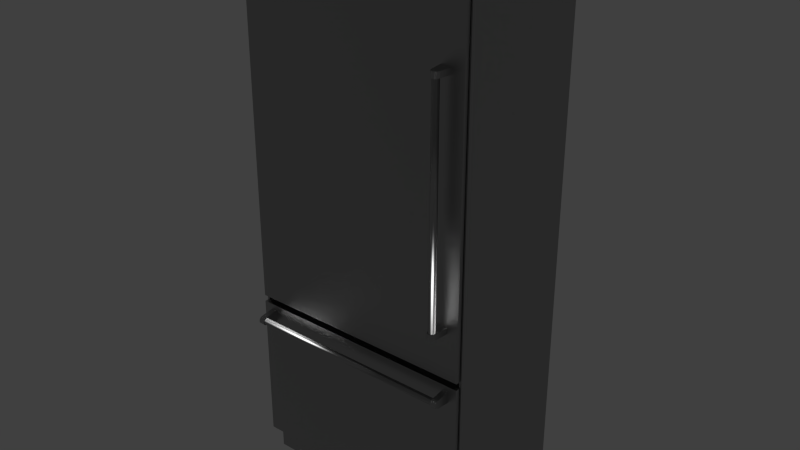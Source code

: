 # Source: Viking_Refrigerator-Freezer_Combo_36_inch.blend  (saved by Blender 2.76.0; exported with 4.5.12 LTS)
import bpy
from mathutils import Matrix  # noqa: F401  (used for matrix-valued properties, if any)

bpy.ops.wm.read_factory_settings(use_empty=True)
scene = bpy.context.scene
scene.name = 'Scene'

# ---- collections
col_collection_1 = bpy.data.collections.new('Collection 1'); scene.collection.children.link(col_collection_1)

# ---- materials (node trees are filled in below, after node groups)
mat_stainless_steel = bpy.data.materials.new('Stainless Steel')
mat_stainless_steel.alpha_threshold = 0.0
mat_stainless_steel.roughness = 0.5
mat_stainless_steel.line_color = (0.0, 0.0, 0.0, 1.0)

# ---- node groups
ng_brushed = bpy.data.node_groups.new('Brushed', 'ShaderNodeTree')
_s = ng_brushed.interface.new_socket(name='Color', in_out='OUTPUT', socket_type='NodeSocketColor')
_s = ng_brushed.interface.new_socket(name='Vector', in_out='INPUT', socket_type='NodeSocketVector')
_s.min_value = -1.0
_s.max_value = 1.0
_s = ng_brushed.interface.new_socket(name='Scale', in_out='INPUT', socket_type='NodeSocketFloat')
_s.default_value = 15.0
_s.min_value = -1000.0
_s.max_value = 1000.0
_N = ng_brushed.nodes; _L = ng_brushed.links
n0 = _N.new('ShaderNodeMapping'); n0.name = 'Mapping'; n0.location = (-294, 153)
n0.inputs[3].default_value = (0.1, 1000.0, 1.0)
n1 = _N.new('ShaderNodeValToRGB'); n1.name = 'ColorRamp.002'; n1.location = (311, 4)
n1.color_ramp.interpolation = 'B_SPLINE'
while len(n1.color_ramp.elements) > 1: n1.color_ramp.elements.remove(n1.color_ramp.elements[-1])
n1.color_ramp.elements[0].position = 0.1136; n1.color_ramp.elements[0].color = (0.0, 0.0, 0.0, 1.0)
_e = n1.color_ramp.elements.new(0.4955); _e.color = (0.1708, 0.1708, 0.1708, 0.5074)
_e = n1.color_ramp.elements.new(1.0); _e.color = (1.0, 1.0, 1.0, 0.0)
n2 = _N.new('NodeGroupOutput'); n2.name = 'Group Output'; n2.location = (636, 29)
n3 = _N.new('ShaderNodeTexNoise'); n3.name = 'Noise Texture'; n3.location = (52, -12)
n3.width = 150
n3.inputs[3].default_value = 1.0
n3.inputs[8].default_value = 8.0
n4 = _N.new('NodeGroupInput'); n4.name = 'Group Input'; n4.location = (-508, 131)
_L.new(n4.outputs[0], n0.inputs[0])
_L.new(n0.outputs[0], n3.inputs[0])
_L.new(n3.outputs[0], n1.inputs[0])
_L.new(n1.outputs[0], n2.inputs[0])
_L.new(n4.outputs[1], n3.inputs[2])
n2.is_active_output = True

# ---- material node trees
mat_stainless_steel.use_nodes = True; mat_stainless_steel.node_tree.nodes.clear()
_N = mat_stainless_steel.node_tree.nodes; _L = mat_stainless_steel.node_tree.links
n0 = _N.new('ShaderNodeLayerWeight'); n0.name = 'Layer Weight'; n0.location = (114, 494)
n0.width = 150
n0.inputs[0].default_value = 0.15
n1 = _N.new('ShaderNodeMixShader'); n1.name = 'Mix Shader'; n1.location = (316, 430)
n1.width = 137
n2 = _N.new('ShaderNodeBsdfAnisotropic'); n2.name = 'Glossy BSDF.001'; n2.location = (94, 224)
n2.width = 169
n2.distribution = 'BECKMANN'
n2.inputs[1].default_value = 0.4472
n3 = _N.new('ShaderNodeBsdfAnisotropic'); n3.name = 'Glossy BSDF'; n3.location = (101, 387)
n3.width = 168
n3.distribution = 'BECKMANN'
n3.inputs[1].default_value = 0.4472
n4 = _N.new('ShaderNodeValToRGB'); n4.name = 'ColorRamp'; n4.location = (-310, 466)
n4.color_ramp.interpolation = 'B_SPLINE'
while len(n4.color_ramp.elements) > 1: n4.color_ramp.elements.remove(n4.color_ramp.elements[-1])
n4.color_ramp.elements[0].position = 0.0; n4.color_ramp.elements[0].color = (0.438, 0.438, 0.438, 1.0)
_e = n4.color_ramp.elements.new(1.0); _e.color = (0.1008, 0.1008, 0.1008, 1.0)
n5 = _N.new('ShaderNodeFresnel'); n5.name = 'Fresnel'; n5.location = (-566, 368)
n5.width = 124
n5.inputs[0].default_value = 2.45
n6 = _N.new('ShaderNodeBump'); n6.name = 'Bump'; n6.location = (-106, 232)
n6.width = 150
n6.inputs[0].default_value = 1.2
n6.inputs[1].default_value = 0.1
n6.inputs[2].default_value = 1.0
n7 = _N.new('ShaderNodeGamma'); n7.name = 'Gamma'; n7.location = (-287, 197)
n7.inputs[1].default_value = 9.0
n8 = _N.new('ShaderNodeOutputMaterial'); n8.name = 'Material Output'; n8.location = (486, 423)
n8.width = 120
n9 = _N.new('ShaderNodeTexCoord'); n9.name = 'Texture Coordinate'; n9.location = (-644, 237)
n9.width = 150
n10 = _N.new('ShaderNodeGroup'); n10.name = 'Group'; n10.location = (-459, 205)
n10.width = 142
n10.node_tree = ng_brushed
n10.inputs[1].default_value = 1.0
_L.new(n3.outputs[0], n1.inputs[1])
_L.new(n1.outputs[0], n8.inputs[0])
_L.new(n2.outputs[0], n1.inputs[2])
_L.new(n0.outputs[1], n1.inputs[0])
_L.new(n6.outputs[0], n3.inputs[4])
_L.new(n6.outputs[0], n2.inputs[4])
_L.new(n4.outputs[0], n3.inputs[0])
_L.new(n7.outputs[0], n6.inputs[3])
_L.new(n10.outputs[0], n7.inputs[0])
_L.new(n5.outputs[0], n4.inputs[0])
_L.new(n9.outputs[3], n10.inputs[0])
n8.is_active_output = True

# ---- world
world_world = bpy.data.worlds.new('World'); scene.world = world_world
world_world.color = (0.05088, 0.05088, 0.05088)
world_world.use_sun_shadow = False
world_world.sun_shadow_jitter_overblur = 0.0
world_world.cycles.sampling_method = 'MANUAL'
world_world.cycles.sample_map_resolution = 256

# ---- meshes
me_base_point = bpy.data.meshes.new('Base Point')
me_base_point.from_pydata([(0.0, 0.0, 0.0)], [], [])
me_base_point.use_remesh_preserve_volume = False
me_base_point.use_remesh_preserve_attributes = False
me_base_point.use_mirror_vertex_groups = False
me_base_point.update()
me_cage = bpy.data.meshes.new('CAGE')
me_cage.from_pydata([(0.0, 0.0, 0.0), (0.0, 0.4572, 0.0), (0.6096, 0.4572, 0.0), (0.6096, 0.0, 0.0), (0.0, 0.0, 0.01905), (0.0, 0.4572, 0.01905), (0.6096, 0.4572, 0.01905), (0.6096, 0.0, 0.01905)], [], [(0, 1, 2, 3), (4, 7, 6, 5), (0, 4, 5, 1), (1, 5, 6, 2), (2, 6, 7, 3), (4, 0, 3, 7)])
me_cage.use_remesh_preserve_volume = False
me_cage.use_remesh_preserve_attributes = False
me_cage.use_mirror_vertex_groups = False
me_cage.update()
me_36_in_refrigerator_with_freezer_on_bottom = bpy.data.meshes.new('36 in Refrigerator with Freezer on Bottom')
me_36_in_refrigerator_with_freezer_on_bottom.from_pydata([(0.04136, -0.6589, 0.6466), (0.04136, -0.6538, 0.641), (0.04136, -0.6607, 0.654), (0.04136, -0.5937, 0.6763), (0.01573, -0.5491, 2.031), (0.01573, -0.5589, 2.031), (0.01206, -0.5589, 2.031), (0.01206, -0.5589, 0.7231), (0.9033, -0.5767, 2.031), (0.9033, -0.5589, 2.031), (0.9033, -0.5589, 0.7231), (0.9085, -0.5937, 0.7231), (0.9085, -0.5767, 2.031), (0.006816, -0.5937, 2.031), (0.006816, -0.5937, 0.7231), (0.9085, -0.5937, 2.031), (0.01206, -0.5767, 0.7231), (0.01206, -0.5767, 2.031), (0.006816, -0.5767, 2.031), (0.7051, -0.5491, 0.04218), (0.6204, -0.5491, 0.03346), (0.7051, -0.5299, 0.03346), (0.06358, -0.5937, 0.6763), (0.06358, -0.6558, 0.6477), (0.06358, -0.6607, 0.654), (0.06358, -0.6511, 0.643), (0.06358, -0.6538, 0.641), (0.06358, -0.6467, 0.6383), (0.06358, -0.6448, 0.6413), (0.06358, -0.6448, 0.6667), (0.06358, -0.6337, 0.6604), (0.06358, -0.6575, 0.654), (0.06358, -0.6589, 0.6614), (0.06358, -0.6538, 0.6671), (0.7051, -0.5491, 0.07705), (0.7051, -0.5299, 0.06833), (0.7051, -0.5299, 0.07705), (0.6204, -0.5491, 0.07705), (0.6204, -0.5491, 0.06833), (0.6204, -0.5299, 0.07705), (0.7051, -0.5491, 0.0509), (0.7051, -0.5491, 0.05961), (0.7051, -0.5299, 0.0509), (0.6204, -0.5491, 0.0509), (0.7051, -0.5299, 0.05961), (0.6204, -0.5299, 0.05961), (0.905, -0.5047, 2.134), (0.905, -0.5047, 0.08968), (0.905, -0.546, 2.134), (0.905, -0.546, 0.08968), (0.905, -0.5618, 0.08968), (0.9022, -0.5047, 0.08968), (0.9149, -0.5666, 0.08968), (0.905, -0.5746, 0.08968), (0.9149, -0.5746, 0.08968), (0.9078, -0.5713, 2.134), (0.9078, -0.5595, 0.08968), (0.9121, -0.5713, 2.134), (0.9078, -0.5713, 0.08968), (0.8319, -0.5299, 0.6299), (0.905, -0.5746, 2.134), (0.9022, -0.5483, 2.134), (0.9022, -0.5483, 0.08968), (0.08348, -0.5299, 0.6299), (0.9085, -0.5937, 0.6977), (0.006816, -0.5767, 0.6977), (0.006816, -0.5937, 0.6977), (0.006816, -0.5937, 0.1119), (0.8996, -0.5491, 0.1119), (0.01573, -0.5491, 0.6977), (0.01573, -0.5491, 0.1119), (0.006816, -0.5767, 0.7231), (0.01573, -0.5589, 0.7231), (0.9033, -0.5767, 0.7231), (0.9085, -0.5767, 0.7231), (0.01573, -0.5491, 0.7231), (0.8996, -0.5589, 2.031), (0.8996, -0.5491, 2.031), (0.9085, -0.5767, 0.6977), (0.9033, -0.5767, 0.6977), (0.8996, -0.5589, 0.6977), (0.9033, -0.5767, 0.1119), (0.3975, -0.5491, 0.04218), (0.3128, -0.5299, 0.04218), (0.3128, -0.5299, 0.03346), (0.3128, -0.5299, 0.0509), (0.3975, -0.5299, 0.0509), (0.3975, -0.5299, 0.05961), (0.3975, -0.5491, 0.07705), (0.3128, -0.5299, 0.07705), (0.3128, -0.5299, 0.06833), (0.3128, -0.5491, 0.03346), (0.3975, -0.5491, 0.03346), (0.3975, -0.5299, 0.03346), (0.3975, -0.5299, 0.04218), (0.3975, -0.5491, 0.05961), (0.3128, -0.5299, 0.05961), (0.02843, -0.5491, 0.1246), (0.02843, -0.5436, 0.1246), (0.8869, -0.5491, 0.685), (0.08348, -0.5491, 0.1797), (0.5179, -0.5491, 0.04218), (0.5179, -0.5491, 0.03346), (0.4153, -0.5491, 0.06833), (0.5, -0.5491, 0.07705), (0.4153, -0.5299, 0.07705), (0.5, -0.5299, 0.06833), (0.5, -0.5491, 0.06833), (0.03422, -0.5364, 2.013), (0.02843, -0.5436, 0.7358), (0.5, -0.5299, 0.0509), (0.5, -0.5299, 0.05961), (0.8869, -0.5436, 0.7358), (0.03422, -0.5299, 2.013), (0.08348, -0.5299, 1.963), (0.08348, -0.5299, 0.7908), (0.8319, -0.5299, 0.1797), (0.0004656, -0.5937, 2.134), (0.01206, -0.5589, 2.043), (0.0004656, -0.5767, 2.043), (0.0719, -0.5299, 2.134), (0.01573, -0.5299, 2.134), (0.01206, -0.5767, 2.134), (0.01573, -0.5589, 2.043), (0.01206, -0.5589, 2.134), (0.01206, -0.5767, 2.043), (0.0004656, -0.5767, 2.134), (0.0004656, -0.5937, 2.043), (0.8996, -0.5589, 0.7231), (0.8996, -0.5491, 0.7231), (0.8319, -0.5299, 1.963), (0.03422, -0.5299, 0.7416), (0.8319, -0.5299, 0.7908), (0.8811, -0.5299, 0.7416), (0.8811, -0.5299, 2.013), (0.8811, -0.5364, 0.7416), (0.8811, -0.5364, 2.013), (0.02843, -0.5491, 2.018), (0.8319, -0.5491, 0.7908), (0.8869, -0.5491, 2.018), (0.08348, -0.5491, 1.963), (0.02843, -0.5491, 0.7358), (0.08348, -0.5491, 0.7908), (0.8869, -0.5491, 0.7358), (0.8319, -0.5491, 1.963), (0.8869, -0.5436, 2.018), (0.02843, -0.5436, 2.018), (0.5179, -0.5491, 0.05961), (0.5179, -0.5299, 0.0509), (0.5179, -0.5491, 0.07705), (0.5179, -0.5491, 0.06833), (0.5179, -0.5299, 0.06833), (0.6025, -0.5491, 0.0509), (0.6025, -0.5299, 0.0509), (0.7051, -0.5299, 0.04218), (0.6204, -0.5491, 0.04218), (0.6204, -0.5299, 0.03346), (0.6025, -0.5491, 0.06833), (0.9022, -0.0386, 2.134), (0.295, -0.5491, 0.06833), (0.6204, -0.5491, 0.05961), (0.7051, -0.5491, 0.06833), (0.4153, -0.5491, 0.07705), (0.9022, -0.5491, 0.08968), (0.2103, -0.5491, 0.06833), (0.5179, -0.5491, 0.0509), (0.6025, -0.5491, 0.04218), (0.3128, -0.5491, 0.0509), (0.3128, -0.5491, 0.04218), (0.3975, -0.5491, 0.0509), (0.3128, -0.5491, 0.06833), (0.3128, -0.5491, 0.05961), (0.295, -0.5491, 0.04218), (0.6025, -0.5491, 0.05961), (0.7051, -0.5491, 0.03346), (0.3128, -0.5491, 0.07705), (0.4153, -0.5491, 0.0509), (0.5, -0.5491, 0.0509), (0.6025, -0.5491, 0.03346), (0.6025, -0.5491, 0.07705), (0.5, -0.5491, 0.05961), (0.6025, -0.5299, 0.04218), (0.6204, -0.5299, 0.04218), (0.5179, -0.5299, 0.03346), (0.6025, -0.5299, 0.03346), (0.5, -0.5299, 0.03346), (0.4153, -0.5299, 0.04218), (0.5179, -0.5299, 0.04218), (0.295, -0.5299, 0.06833), (0.6204, -0.5299, 0.0509), (0.6025, -0.5299, 0.05961), (0.295, -0.5299, 0.05961), (0.2103, -0.5299, 0.06833), (0.2103, -0.5299, 0.07705), (0.01317, -0.5299, 0.08968), (0.09371, -0.5299, 0.000776), (0.3975, -0.5299, 0.07705), (0.6025, -0.5299, 0.06833), (0.6025, -0.5299, 0.07705), (0.6204, -0.5299, 0.06833), (0.5179, -0.5299, 0.05961), (0.4153, -0.5299, 0.06833), (0.4153, -0.5299, 0.05961), (0.5, -0.5299, 0.07705), (0.4153, -0.5299, 0.0509), (0.295, -0.5299, 0.03346), (0.5179, -0.5299, 0.07705), (0.8418, -0.6607, 0.9231), (0.8492, -0.6589, 0.9231), (0.8482, -0.6558, 0.9231), (0.8528, -0.6511, 0.9231), (0.8308, -0.6511, 0.9231), (0.8291, -0.6448, 0.9231), (0.8549, -0.6538, 0.9231), (0.8545, -0.6448, 0.9231), (0.8418, -0.6575, 0.9231), (0.8288, -0.6538, 0.9231), (0.8196, -0.5937, 0.9231), (0.9022, -0.5299, 0.000776), (0.8216, -0.5491, 0.000776), (0.8101, -0.5491, 0.02039), (0.8216, -0.5299, 0.000776), (0.1052, -0.5491, 0.02039), (0.8101, -0.5299, 0.02039), (0.09371, -0.5491, 0.000776), (0.1052, -0.5299, 0.02039), (0.08348, -0.5299, 0.1797), (0.8319, -0.5491, 0.1797), (0.8811, -0.5299, 0.1304), (0.03422, -0.5299, 0.1304), (0.8869, -0.5436, 0.1246), (0.8869, -0.5491, 0.1246), (0.8261, -0.6467, 0.9231), (0.8345, -0.6589, 0.9231), (0.8549, -0.6538, 0.9009), (0.8576, -0.6467, 0.9231), (0.8418, -0.6607, 0.9009), (0.8869, -0.5436, 0.685), (0.8996, -0.5299, 2.043), (0.8996, -0.5589, 2.043), (0.8996, -0.5299, 2.134), (0.8434, -0.5589, 2.05), (0.8434, -0.5299, 2.05), (0.8434, -0.5937, 2.061), (0.0719, -0.5937, 2.061), (0.0719, -0.5589, 2.05), (0.0719, -0.5299, 2.05), (0.0719, -0.5937, 2.043), (0.8434, -0.5299, 2.043), (0.0719, -0.5299, 2.043), (0.0719, -0.5589, 2.086), (0.8811, -0.5364, 0.6792), (0.8811, -0.5364, 0.1304), (0.01317, -0.5491, 0.000776), (0.01317, -0.5491, 0.08968), (0.5, -0.5491, 0.04218), (0.4153, -0.5491, 0.04218), (0.4153, -0.5491, 0.03346), (0.5, -0.5491, 0.03346), (0.4153, -0.5299, 0.03346), (0.5, -0.5299, 0.04218), (0.4153, -0.5491, 0.05961), (0.8811, -0.5299, 0.6792), (0.08348, -0.5491, 0.6299), (0.8319, -0.5491, 0.6299), (0.02843, -0.5491, 0.685), (0.02843, -0.5436, 0.685), (0.03422, -0.5364, 0.1304), (0.03422, -0.5364, 0.6792), (0.03422, -0.5299, 0.6792), (0.9022, -0.5491, 0.000776), (0.9022, -0.5299, 0.08968), (0.9022, -0.000316, 0.000776), (0.01317, -0.000316, 0.000776), (0.9022, -0.5299, 2.134), (0.01317, -0.0386, 1.902), (0.01317, -0.5299, 2.134), (0.01317, -0.0386, 2.134), (0.01317, -0.5299, 0.000776), (0.9022, -0.0003163, 1.902), (0.01317, -0.0003163, 1.902), (0.9022, -0.0386, 1.902), (0.9149, -0.5666, 2.134), (0.9121, -0.5666, 0.08968), (0.9121, -0.5713, 0.08968), (0.03422, -0.5364, 0.7416), (0.01573, -0.5589, 2.134), (0.01573, -0.5299, 2.043), (0.9149, -0.5767, 2.134), (0.9033, -0.5767, 2.043), (0.9033, -0.5589, 2.134), (0.9033, -0.5589, 2.043), (0.8996, -0.5589, 2.134), (0.9033, -0.5767, 2.134), (0.9149, -0.5767, 2.043), (0.9149, -0.5937, 2.043), (0.8434, -0.5937, 2.134), (0.8434, -0.5937, 2.043), (0.9149, -0.5937, 2.134), (0.003259, -0.5713, 2.134), (0.007578, -0.5595, 2.134), (0.007578, -0.5595, 0.08968), (0.007578, -0.5713, 2.134), (0.007578, -0.5713, 0.08968), (0.01037, -0.546, 0.08968), (0.01037, -0.546, 2.134), (0.01317, -0.5047, 0.08968), (0.01037, -0.5047, 2.134), (0.01037, -0.5047, 0.08968), (0.01037, -0.5618, 0.08968), (0.003259, -0.5713, 0.08968), (0.0004656, -0.5666, 0.08968), (0.003259, -0.5666, 0.08968), (0.01037, -0.5746, 0.08968), (0.003259, -0.5666, 2.134), (0.905, -0.5618, 2.134), (0.9078, -0.5595, 2.134), (0.9149, -0.5746, 2.134), (0.9121, -0.5666, 2.134), (0.9022, -0.5047, 2.134), (0.06358, -0.6589, 0.6466), (0.04136, -0.6589, 0.6614), (0.04136, -0.6538, 0.6671), (0.06358, -0.6467, 0.6698), (0.04136, -0.6467, 0.6383), (0.04136, -0.5937, 0.6318), (0.06358, -0.5937, 0.6318), (0.04136, -0.6467, 0.6698), (0.8732, -0.6538, 0.6671), (0.8732, -0.6467, 0.6383), (0.8732, -0.5937, 0.6763), (0.8732, -0.6538, 0.641), (0.06358, -0.6384, 0.643), (0.851, -0.6337, 0.6477), (0.06358, -0.6337, 0.6477), (0.06358, -0.632, 0.654), (0.851, -0.6337, 0.6604), (0.06358, -0.6384, 0.665), (0.851, -0.6448, 0.6667), (0.851, -0.6511, 0.665), (0.06358, -0.6511, 0.665), (0.851, -0.6558, 0.6604), (0.06358, -0.6558, 0.6604), (0.851, -0.6575, 0.654), (0.851, -0.6448, 0.6413), (0.851, -0.6589, 0.6466), (0.851, -0.6538, 0.641), (0.8732, -0.6589, 0.6466), (0.851, -0.6467, 0.6698), (0.851, -0.6467, 0.6383), (0.8732, -0.6607, 0.654), (0.8732, -0.6589, 0.6614), (0.851, -0.5937, 0.6318), (0.851, -0.5937, 0.6763), (0.8732, -0.5937, 0.6318), (0.8732, -0.6467, 0.6698), (0.2103, -0.5299, 0.03346), (0.2103, -0.5491, 0.04218), (0.2103, -0.5299, 0.04218), (0.295, -0.5491, 0.03346), (0.295, -0.5299, 0.04218), (0.2103, -0.5491, 0.03346), (0.2103, -0.5491, 0.05961), (0.2103, -0.5299, 0.05961), (0.295, -0.5491, 0.0509), (0.295, -0.5491, 0.05961), (0.295, -0.5299, 0.0509), (0.2103, -0.5491, 0.0509), (0.2103, -0.5299, 0.0509), (0.3975, -0.5491, 0.06833), (0.3975, -0.5299, 0.06833), (0.8434, -0.5937, 2.116), (0.0719, -0.5937, 2.116), (0.0719, -0.5589, 2.104), (0.0004656, -0.5666, 2.134), (0.0004656, -0.5746, 2.134), (0.0004656, -0.5746, 0.08968), (0.01037, -0.5618, 2.134), (0.01317, -0.5483, 2.134), (0.01317, -0.5483, 0.08968), (0.01317, -0.5047, 2.134), (0.01037, -0.5746, 2.134), (0.8434, -0.5299, 2.104), (0.8434, -0.5589, 2.104), (0.0719, -0.5299, 2.104), (0.851, -0.6384, 0.665), (0.851, -0.632, 0.654), (0.851, -0.6607, 0.654), (0.851, -0.6589, 0.6614), (0.851, -0.6511, 0.643), (0.851, -0.6384, 0.643), (0.851, -0.6538, 0.6671), (0.851, -0.6558, 0.6477), (0.8641, -0.5937, 1.787), (0.8418, -0.632, 1.787), (0.8528, -0.6511, 1.787), (0.8492, -0.6589, 1.787), (0.8482, -0.6558, 1.787), (0.8261, -0.6467, 1.787), (0.8355, -0.6558, 1.787), (0.8345, -0.6589, 1.787), (0.8288, -0.6538, 1.787), (0.8492, -0.6589, 0.9009), (0.8576, -0.6467, 0.9009), (0.8196, -0.5937, 0.9009), (0.8641, -0.5937, 0.9009), (0.8261, -0.6467, 0.9009), (0.8288, -0.6538, 0.9009), (0.8345, -0.6589, 0.9009), (0.8641, -0.5937, 0.9231), (0.8196, -0.5937, 1.787), (0.8418, -0.6575, 1.787), (0.8355, -0.6558, 0.9231), (0.8308, -0.6511, 1.787), (0.8291, -0.6448, 1.787), (0.8308, -0.6384, 0.9231), (0.8308, -0.6384, 1.787), (0.8355, -0.6337, 0.9231), (0.8355, -0.6337, 1.787), (0.8418, -0.632, 0.9231), (0.8482, -0.6337, 0.9231), (0.8482, -0.6337, 1.787), (0.8528, -0.6384, 0.9231), (0.8528, -0.6384, 1.787), (0.8545, -0.6448, 1.787), (0.8288, -0.6538, 1.809), (0.8492, -0.6589, 1.809), (0.8549, -0.6538, 1.787), (0.8549, -0.6538, 1.809), (0.8261, -0.6467, 1.809), (0.8418, -0.6607, 1.787), (0.8345, -0.6589, 1.809), (0.8418, -0.6607, 1.809), (0.8576, -0.6467, 1.809), (0.8196, -0.5937, 1.809), (0.8641, -0.5937, 1.809), (0.8576, -0.6467, 1.787), (0.01206, -0.5767, 0.6977), (0.01206, -0.5767, 0.1119), (0.01573, -0.5589, 0.6977), (0.01573, -0.5589, 0.1119), (0.01206, -0.5589, 0.6977), (0.9033, -0.5589, 0.6977), (0.8996, -0.5491, 0.6977), (0.006816, -0.5767, 0.1119), (0.01206, -0.5589, 0.1119), (0.8996, -0.5589, 0.1119), (0.9033, -0.5589, 0.1119), (0.9085, -0.5937, 0.1119), (0.9085, -0.5767, 0.1119), (0.295, -0.5491, 0.07705), (0.2103, -0.5491, 0.07705), (0.295, -0.5299, 0.07705), (0.8434, -0.5589, 2.068), (0.8434, -0.5589, 2.086), (0.8434, -0.5937, 2.098), (0.8434, -0.5299, 2.086), (0.8434, -0.5299, 2.068), (0.0719, -0.5299, 2.068), (0.8434, -0.5937, 2.08), (0.0719, -0.5937, 2.098), (0.0719, -0.5937, 2.08), (0.0719, -0.5589, 2.068), (0.8434, -0.5299, 2.134), (0.0719, -0.5937, 2.134), (0.0719, -0.5299, 2.086)], [], [(13, 14, 15), (25, 26, 27), (27, 28, 25), (23, 31, 24), (35, 34, 36), (37, 38, 39), (40, 41, 42), (69, 68, 70), (131, 132, 133), (132, 130, 133), (133, 130, 134), (140, 141, 142), (141, 138, 142), (138, 141, 143), (138, 143, 139), (167, 168, 169), (175, 159, 170), (167, 172, 168), (188, 191, 192), (193, 192, 194), (197, 198, 199), (207, 208, 209), (209, 208, 210), (208, 213, 210), (209, 215, 207), (219, 220, 221), (248, 247, 249), (275, 276, 277), (275, 278, 276), (279, 280, 281), (300, 301, 302), (302, 301, 303), (307, 306, 308), (310, 311, 312), (333, 332, 334), (339, 340, 341), (341, 340, 342), (341, 342, 343), (345, 346, 347), (364, 365, 366), (395, 396, 397), (404, 405, 406), (406, 405, 403), (407, 406, 408), (415, 414, 416), (415, 416, 417), (417, 416, 418), (417, 418, 419), (420, 421, 422), (422, 421, 423), (426, 427, 428), (434, 433, 435), (450, 451, 452), (0, 324, 1), (0, 2, 324), (324, 2, 327), (324, 327, 325), (325, 327, 3), (322, 327, 321), (321, 327, 2), (4, 75, 5), (5, 75, 72), (5, 72, 6), (6, 72, 7), (8, 73, 9), (9, 73, 10), (9, 10, 76), (76, 10, 128), (15, 11, 12), (12, 11, 74), (12, 74, 8), (8, 74, 73), (18, 71, 13), (13, 71, 14), (15, 14, 11), (6, 7, 17), (17, 7, 16), (17, 16, 18), (18, 16, 71), (174, 19, 21), (21, 19, 154), (20, 174, 156), (156, 174, 21), (335, 326, 22), (23, 24, 320), (23, 320, 25), (25, 320, 26), (335, 334, 326), (326, 334, 332), (326, 332, 27), (27, 332, 28), (340, 29, 323), (323, 29, 337), (323, 337, 22), (22, 337, 30), (30, 335, 22), (24, 31, 342), (24, 342, 32), (32, 342, 340), (32, 340, 33), (33, 340, 323), (161, 34, 35), (38, 161, 199), (199, 161, 35), (39, 38, 199), (34, 37, 36), (36, 37, 39), (42, 41, 44), (43, 40, 189), (189, 40, 42), (160, 43, 45), (45, 43, 189), (41, 160, 44), (44, 160, 45), (48, 49, 46), (46, 49, 47), (316, 56, 48), (48, 56, 49), (52, 284, 283), (47, 49, 51), (51, 49, 62), (52, 54, 284), (284, 54, 53), (284, 53, 58), (58, 53, 50), (62, 49, 50), (50, 49, 56), (50, 56, 58), (46, 47, 319), (319, 47, 51), (52, 282, 54), (54, 282, 317), (60, 53, 317), (317, 53, 54), (55, 58, 316), (316, 58, 56), (57, 284, 55), (55, 284, 58), (269, 262, 59), (59, 262, 228), (59, 228, 116), (116, 228, 229), (116, 229, 226), (229, 269, 226), (226, 269, 63), (63, 269, 59), (315, 50, 60), (60, 50, 53), (61, 62, 315), (315, 62, 50), (226, 63, 100), (100, 63, 263), (66, 67, 64), (64, 67, 448), (65, 444, 66), (66, 444, 67), (443, 68, 69), (80, 446, 443), (443, 446, 68), (16, 14, 71), (72, 16, 7), (73, 128, 10), (11, 73, 74), (11, 14, 73), (14, 16, 73), (73, 16, 128), (128, 16, 72), (128, 72, 129), (129, 72, 75), (8, 15, 12), (76, 8, 9), (17, 5, 6), (13, 17, 18), (13, 15, 17), (15, 8, 17), (17, 8, 5), (5, 8, 76), (5, 76, 4), (4, 76, 77), (78, 449, 79), (79, 449, 81), (64, 448, 78), (78, 448, 449), (442, 447, 80), (80, 447, 446), (79, 81, 442), (442, 81, 447), (82, 168, 94), (94, 168, 83), (168, 91, 83), (83, 91, 84), (167, 169, 85), (85, 169, 86), (169, 95, 86), (86, 95, 87), (88, 175, 196), (196, 175, 89), (175, 170, 89), (89, 170, 90), (91, 92, 84), (84, 92, 93), (92, 82, 93), (93, 82, 94), (95, 171, 87), (87, 171, 96), (171, 167, 96), (96, 167, 85), (97, 265, 98), (98, 265, 266), (97, 263, 265), (265, 263, 264), (265, 264, 99), (99, 264, 227), (99, 227, 231), (227, 97, 231), (97, 227, 100), (97, 100, 263), (101, 102, 187), (187, 102, 183), (166, 101, 181), (181, 101, 187), (178, 166, 184), (184, 166, 181), (102, 178, 183), (183, 178, 184), (162, 103, 105), (105, 103, 201), (104, 162, 203), (203, 162, 105), (107, 104, 106), (106, 104, 203), (103, 107, 201), (201, 107, 106), (146, 109, 137), (137, 109, 141), (108, 285, 146), (146, 285, 109), (177, 180, 110), (110, 180, 111), (176, 177, 204), (204, 177, 110), (109, 112, 141), (141, 112, 143), (285, 135, 109), (109, 135, 112), (113, 131, 108), (108, 131, 285), (140, 142, 114), (114, 142, 115), (59, 116, 264), (264, 116, 227), (117, 127, 464), (464, 127, 247), (464, 247, 120), (120, 247, 249), (123, 125, 118), (249, 123, 287), (123, 249, 247), (123, 247, 125), (125, 247, 127), (125, 127, 119), (286, 120, 121), (126, 117, 122), (122, 117, 464), (122, 286, 124), (286, 122, 464), (286, 464, 120), (286, 123, 124), (124, 123, 118), (124, 118, 122), (122, 118, 125), (122, 125, 126), (126, 125, 119), (126, 119, 117), (117, 119, 127), (77, 129, 4), (4, 129, 75), (76, 128, 77), (77, 128, 129), (130, 114, 113), (113, 114, 115), (113, 115, 131), (131, 115, 132), (134, 130, 113), (133, 134, 135), (135, 134, 136), (145, 146, 139), (139, 146, 137), (144, 140, 130), (130, 140, 114), (138, 139, 144), (144, 139, 137), (144, 137, 140), (140, 137, 141), (138, 144, 132), (132, 144, 130), (135, 136, 112), (112, 136, 145), (112, 145, 143), (143, 145, 139), (134, 113, 136), (136, 113, 108), (136, 108, 145), (145, 108, 146), (173, 147, 190), (190, 147, 200), (147, 165, 200), (200, 165, 148), (179, 149, 198), (198, 149, 206), (149, 150, 206), (206, 150, 151), (165, 152, 148), (148, 152, 153), (152, 173, 153), (153, 173, 190), (19, 155, 154), (154, 155, 182), (155, 20, 182), (182, 20, 156), (150, 157, 151), (151, 157, 197), (157, 179, 197), (197, 179, 198), (158, 281, 277), (277, 281, 275), (365, 159, 362), (357, 222, 361), (160, 161, 38), (162, 104, 254), (254, 104, 163), (164, 451, 254), (254, 451, 450), (165, 101, 152), (152, 101, 166), (159, 164, 362), (362, 164, 254), (362, 254, 367), (169, 168, 82), (170, 171, 369), (369, 171, 95), (254, 222, 367), (367, 222, 357), (367, 357, 364), (364, 357, 172), (150, 147, 157), (157, 147, 173), (43, 155, 40), (40, 155, 19), (40, 19, 220), (220, 19, 174), (220, 174, 20), (159, 365, 170), (170, 365, 171), (171, 365, 364), (171, 364, 167), (167, 364, 172), (168, 172, 359), (168, 359, 91), (176, 256, 177), (177, 256, 255), (92, 91, 222), (222, 91, 359), (222, 359, 361), (41, 40, 163), (163, 40, 220), (163, 220, 270), (270, 220, 219), (37, 34, 163), (163, 34, 161), (163, 161, 41), (41, 161, 160), (224, 222, 253), (253, 222, 254), (178, 155, 166), (166, 155, 43), (166, 43, 152), (152, 43, 160), (152, 160, 173), (173, 160, 38), (173, 38, 157), (157, 38, 37), (157, 37, 179), (179, 37, 163), (179, 163, 149), (103, 261, 107), (107, 261, 180), (220, 258, 222), (222, 258, 257), (222, 257, 92), (92, 257, 256), (92, 256, 82), (82, 256, 176), (82, 176, 169), (169, 176, 261), (169, 261, 95), (95, 261, 103), (95, 103, 369), (369, 103, 162), (369, 162, 88), (88, 162, 254), (88, 254, 175), (175, 254, 450), (175, 450, 159), (163, 104, 149), (149, 104, 107), (149, 107, 150), (150, 107, 180), (150, 180, 147), (147, 180, 177), (147, 177, 165), (165, 177, 255), (165, 255, 101), (101, 255, 258), (101, 258, 102), (102, 258, 220), (102, 220, 178), (178, 220, 20), (178, 20, 155), (181, 182, 156), (154, 223, 21), (223, 183, 184), (360, 83, 84), (271, 42, 44), (185, 225, 259), (94, 186, 259), (260, 187, 183), (188, 452, 90), (90, 452, 89), (45, 189, 190), (190, 189, 153), (221, 223, 218), (218, 223, 271), (370, 87, 90), (90, 87, 96), (90, 96, 188), (188, 96, 191), (192, 191, 363), (194, 192, 363), (195, 278, 225), (225, 278, 194), (225, 194, 368), (368, 194, 363), (196, 89, 194), (194, 89, 452), (194, 452, 193), (21, 223, 156), (156, 223, 184), (184, 181, 156), (366, 191, 85), (85, 191, 96), (199, 198, 39), (260, 183, 185), (185, 183, 223), (185, 223, 225), (200, 151, 190), (190, 151, 197), (190, 197, 45), (45, 197, 199), (45, 199, 44), (44, 199, 35), (44, 35, 271), (271, 35, 36), (271, 36, 39), (106, 111, 201), (201, 111, 202), (271, 203, 194), (194, 203, 105), (194, 105, 196), (196, 105, 201), (196, 201, 370), (370, 201, 202), (370, 202, 87), (87, 202, 204), (87, 204, 86), (94, 259, 93), (93, 259, 225), (93, 225, 84), (84, 225, 205), (84, 205, 360), (39, 198, 271), (271, 198, 206), (271, 206, 203), (203, 206, 151), (203, 151, 106), (106, 151, 200), (106, 200, 111), (111, 200, 148), (111, 148, 110), (271, 223, 42), (42, 223, 154), (42, 154, 189), (189, 154, 182), (189, 182, 153), (182, 181, 153), (153, 181, 148), (148, 181, 187), (148, 187, 110), (110, 187, 260), (110, 260, 204), (204, 260, 186), (204, 186, 86), (86, 186, 94), (86, 94, 85), (85, 94, 83), (85, 83, 366), (366, 83, 360), (366, 360, 368), (368, 360, 358), (368, 358, 225), (225, 358, 356), (225, 356, 205), (422, 235, 409), (217, 419, 409), (409, 419, 420), (420, 422, 409), (211, 212, 232), (232, 212, 415), (232, 415, 217), (217, 415, 417), (217, 417, 419), (210, 213, 235), (210, 235, 214), (235, 422, 214), (207, 215, 412), (207, 412, 233), (233, 412, 211), (233, 211, 216), (216, 211, 232), (409, 405, 217), (217, 405, 404), (270, 219, 218), (218, 219, 221), (221, 220, 223), (220, 222, 223), (223, 222, 225), (222, 224, 225), (225, 224, 195), (116, 226, 227), (227, 226, 100), (252, 267, 228), (228, 267, 229), (230, 98, 252), (252, 98, 267), (231, 97, 230), (230, 97, 98), (217, 404, 232), (232, 404, 406), (233, 216, 408), (208, 234, 213), (213, 234, 403), (213, 403, 235), (408, 216, 407), (407, 216, 232), (407, 232, 406), (233, 408, 207), (207, 408, 236), (207, 236, 208), (208, 236, 402), (208, 402, 234), (237, 230, 251), (251, 230, 252), (99, 231, 237), (237, 231, 230), (240, 238, 463), (463, 238, 248), (292, 239, 240), (240, 239, 238), (243, 297, 241), (241, 297, 248), (241, 248, 242), (246, 249, 245), (245, 249, 247), (245, 247, 244), (297, 243, 247), (247, 243, 244), (241, 245, 243), (243, 245, 244), (242, 248, 246), (246, 248, 249), (297, 247, 248), (250, 461, 460), (458, 250, 465), (250, 458, 462), (250, 462, 461), (242, 246, 241), (241, 246, 245), (251, 252, 262), (262, 252, 228), (253, 254, 278), (278, 254, 194), (224, 253, 195), (195, 253, 278), (255, 256, 260), (260, 256, 186), (256, 257, 186), (186, 257, 259), (257, 258, 259), (259, 258, 185), (258, 255, 185), (185, 255, 260), (180, 261, 111), (111, 261, 202), (261, 176, 202), (202, 176, 204), (268, 251, 269), (269, 251, 262), (63, 59, 263), (263, 59, 264), (265, 99, 266), (266, 99, 237), (266, 237, 268), (268, 237, 251), (98, 266, 267), (267, 266, 268), (267, 268, 229), (229, 268, 269), (163, 270, 271), (271, 270, 218), (254, 163, 194), (194, 163, 271), (279, 272, 280), (280, 272, 273), (273, 272, 278), (278, 272, 218), (274, 281, 158), (274, 218, 281), (281, 218, 272), (281, 272, 279), (276, 278, 274), (274, 278, 218), (158, 277, 274), (274, 277, 276), (273, 275, 280), (275, 273, 278), (281, 280, 275), (282, 52, 318), (318, 52, 283), (318, 283, 57), (57, 283, 284), (131, 133, 285), (285, 133, 135), (121, 287, 286), (286, 287, 123), (120, 249, 121), (121, 249, 287), (142, 138, 115), (115, 138, 132), (298, 295, 288), (288, 295, 294), (288, 294, 293), (293, 294, 289), (293, 289, 290), (290, 289, 291), (290, 291, 292), (292, 291, 239), (293, 298, 288), (240, 463, 292), (292, 463, 296), (292, 293, 290), (293, 292, 296), (293, 296, 298), (289, 239, 291), (295, 289, 294), (289, 295, 297), (289, 297, 239), (239, 297, 248), (239, 248, 238), (463, 248, 296), (296, 248, 297), (296, 297, 298), (298, 297, 295), (302, 303, 299), (299, 303, 310), (305, 304, 300), (300, 304, 301), (307, 308, 305), (305, 308, 304), (380, 306, 307), (304, 309, 301), (303, 376, 310), (310, 376, 311), (306, 304, 308), (304, 306, 379), (304, 379, 309), (301, 309, 303), (303, 309, 313), (303, 313, 376), (312, 314, 310), (310, 314, 299), (311, 374, 312), (312, 374, 314), (48, 315, 316), (55, 317, 57), (57, 317, 282), (57, 282, 318), (319, 48, 46), (48, 319, 61), (48, 61, 315), (316, 315, 55), (55, 315, 60), (55, 60, 317), (319, 51, 61), (61, 51, 62), (0, 1, 320), (321, 33, 322), (322, 33, 323), (322, 323, 327), (320, 1, 26), (26, 1, 324), (26, 324, 27), (0, 320, 2), (2, 320, 24), (2, 24, 321), (321, 24, 32), (321, 32, 33), (325, 326, 324), (324, 326, 27), (3, 22, 325), (325, 22, 326), (327, 323, 3), (3, 323, 22), (351, 355, 328), (351, 350, 355), (355, 350, 329), (355, 329, 330), (330, 329, 354), (331, 329, 347), (347, 329, 350), (390, 332, 333), (333, 334, 386), (386, 334, 335), (386, 335, 336), (336, 335, 30), (336, 30, 385), (385, 30, 337), (385, 337, 338), (338, 337, 29), (338, 29, 339), (339, 29, 340), (343, 342, 31), (343, 31, 392), (392, 31, 23), (392, 23, 389), (389, 23, 25), (389, 25, 344), (344, 25, 28), (28, 390, 344), (390, 28, 332), (388, 328, 391), (391, 328, 355), (391, 355, 348), (347, 346, 331), (331, 346, 349), (331, 349, 329), (345, 347, 387), (387, 347, 350), (387, 350, 388), (388, 350, 351), (388, 351, 328), (352, 354, 349), (349, 354, 329), (353, 330, 352), (352, 330, 354), (348, 355, 353), (353, 355, 330), (357, 361, 358), (358, 361, 356), (172, 357, 360), (360, 357, 358), (359, 172, 205), (205, 172, 360), (361, 359, 356), (356, 359, 205), (362, 367, 363), (363, 367, 368), (365, 362, 191), (191, 362, 363), (366, 365, 191), (367, 364, 368), (368, 364, 366), (369, 88, 370), (370, 88, 196), (170, 369, 90), (90, 369, 370), (371, 372, 383), (383, 372, 373), (371, 296, 372), (372, 296, 464), (374, 311, 375), (375, 311, 376), (375, 376, 381), (381, 376, 313), (381, 313, 377), (377, 313, 309), (377, 309, 378), (378, 309, 379), (378, 379, 380), (380, 379, 306), (374, 299, 314), (307, 305, 380), (380, 305, 378), (374, 375, 299), (299, 375, 381), (299, 381, 302), (302, 381, 377), (378, 305, 377), (377, 305, 300), (377, 300, 302), (463, 382, 120), (120, 382, 384), (383, 373, 382), (382, 373, 384), (385, 348, 353), (352, 386, 353), (353, 386, 336), (336, 385, 353), (387, 388, 341), (341, 388, 339), (389, 344, 349), (349, 344, 390), (349, 390, 352), (352, 390, 333), (352, 333, 386), (385, 338, 348), (348, 338, 339), (348, 339, 391), (391, 339, 388), (341, 343, 387), (387, 343, 392), (387, 392, 345), (345, 392, 389), (345, 389, 346), (346, 389, 349), (393, 394, 410), (423, 436, 424), (397, 396, 430), (397, 430, 411), (394, 418, 410), (410, 418, 416), (410, 416, 398), (398, 416, 414), (398, 414, 413), (423, 393, 436), (393, 423, 421), (393, 421, 394), (424, 436, 395), (395, 436, 427), (395, 427, 396), (411, 430, 399), (399, 430, 400), (399, 400, 413), (413, 400, 401), (413, 401, 398), (402, 403, 234), (406, 403, 236), (403, 402, 236), (408, 406, 236), (235, 403, 409), (409, 403, 405), (435, 393, 434), (434, 393, 410), (210, 395, 209), (209, 395, 397), (209, 397, 215), (215, 397, 411), (215, 411, 412), (412, 411, 399), (412, 399, 211), (211, 399, 413), (211, 413, 212), (212, 413, 414), (212, 414, 415), (419, 418, 394), (419, 394, 420), (420, 394, 421), (422, 423, 214), (214, 423, 424), (424, 210, 214), (210, 424, 395), (431, 425, 400), (428, 427, 436), (428, 436, 433), (400, 425, 401), (401, 425, 429), (401, 429, 398), (431, 400, 432), (432, 400, 430), (432, 430, 426), (426, 430, 396), (426, 396, 427), (434, 410, 429), (429, 410, 398), (431, 429, 425), (431, 432, 429), (429, 432, 433), (429, 433, 434), (428, 433, 426), (426, 433, 432), (433, 436, 435), (435, 436, 393), (441, 445, 437), (437, 445, 438), (437, 438, 65), (65, 438, 444), (69, 70, 439), (439, 70, 440), (439, 440, 441), (441, 440, 445), (79, 64, 78), (80, 79, 442), (437, 439, 441), (66, 437, 65), (66, 64, 437), (64, 79, 437), (437, 79, 439), (439, 79, 80), (439, 80, 69), (69, 80, 443), (438, 67, 444), (440, 438, 445), (81, 446, 447), (448, 81, 449), (448, 67, 81), (67, 438, 81), (81, 438, 446), (446, 438, 440), (446, 440, 68), (68, 440, 70), (164, 159, 192), (192, 159, 188), (159, 450, 188), (188, 450, 452), (452, 451, 193), (451, 164, 193), (193, 164, 192), (457, 456, 453), (453, 456, 454), (453, 454, 459), (459, 454, 455), (454, 250, 455), (455, 250, 460), (453, 462, 457), (457, 462, 458), (456, 457, 465), (465, 457, 458), (459, 455, 461), (461, 455, 460), (459, 461, 453), (453, 461, 462), (384, 373, 120), (120, 373, 372), (120, 372, 464), (463, 120, 296), (296, 120, 464), (456, 465, 454), (454, 465, 250), (296, 371, 463), (463, 371, 383), (463, 383, 382)])
me_36_in_refrigerator_with_freezer_on_bottom.polygons.foreach_set('use_smooth', [0, 0, 0, 0, 0, 0, 0, 0, 0, 0, 0, 0, 0, 0, 0, 0, 0, 0, 0, 0, 0, 0, 0, 0, 0, 0, 0, 0, 0, 0, 0, 0, 0, 0, 1, 1, 1, 1, 0, 0, 0, 0, 0, 0, 1, 1, 1, 1, 1, 1, 0, 0, 0, 0, 0, 0, 0, 0, 0, 0, 0, 0, 0, 0, 0, 0, 0, 0, 0, 0, 0, 0, 0, 0, 0, 0, 0, 0, 0, 0, 0, 0, 0, 0, 0, 0, 0, 0, 0, 0, 0, 0, 0, 0, 0, 0, 0, 0, 0, 0, 0, 0, 0, 0, 0, 0, 0, 0, 0, 0, 0, 0, 0, 0, 0, 0, 0, 0, 0, 0, 0, 0, 0, 0, 0, 0, 0, 0, 0, 0, 0, 0, 0, 0, 0, 0, 0, 0, 0, 0, 0, 0, 0, 0, 0, 0, 0, 0, 0, 0, 0, 0, 0, 0, 0, 0, 0, 0, 0, 0, 0, 0, 0, 0, 0, 0, 0, 0, 0, 0, 0, 0, 0, 0, 0, 0, 0, 0, 0, 0, 0, 0, 0, 0, 0, 0, 0, 0, 0, 0, 0, 0, 0, 0, 0, 0, 0, 0, 0, 0, 0, 0, 0, 0, 0, 0, 0, 0, 0, 0, 0, 0, 0, 0, 0, 0, 0, 0, 0, 0, 0, 0, 0, 0, 0, 0, 0, 0, 0, 0, 0, 0, 0, 0, 0, 0, 0, 0, 0, 0, 0, 0, 0, 0, 0, 0, 0, 0, 0, 0, 0, 0, 0, 0, 0, 0, 0, 0, 0, 0, 0, 0, 0, 0, 0, 0, 0, 0, 0, 0, 0, 0, 0, 0, 0, 0, 0, 0, 0, 0, 0, 0, 0, 0, 0, 0, 0, 0, 0, 0, 0, 0, 0, 0, 0, 0, 0, 0, 0, 0, 0, 0, 0, 0, 0, 0, 0, 0, 0, 0, 0, 0, 0, 0, 0, 0, 0, 0, 0, 0, 0, 0, 0, 0, 0, 0, 0, 0, 0, 0, 0, 0, 0, 0, 0, 0, 0, 0, 0, 0, 0, 0, 0, 0, 0, 0, 0, 0, 0, 0, 0, 0, 0, 0, 0, 0, 0, 0, 0, 0, 0, 0, 0, 0, 0, 0, 0, 0, 0, 0, 0, 0, 0, 0, 0, 0, 0, 0, 0, 0, 0, 0, 0, 0, 0, 0, 0, 0, 0, 0, 0, 0, 0, 0, 0, 0, 0, 0, 0, 0, 0, 0, 0, 0, 0, 0, 0, 0, 0, 0, 0, 0, 0, 0, 0, 0, 0, 0, 0, 0, 0, 0, 0, 0, 0, 0, 0, 0, 0, 0, 0, 0, 0, 0, 0, 0, 0, 0, 0, 0, 0, 0, 0, 0, 0, 0, 0, 0, 0, 0, 0, 0, 0, 0, 0, 0, 0, 0, 0, 0, 0, 0, 0, 0, 0, 0, 0, 0, 0, 0, 0, 0, 0, 0, 0, 0, 0, 0, 0, 0, 0, 0, 0, 0, 0, 0, 0, 0, 0, 0, 0, 0, 0, 0, 0, 0, 0, 0, 0, 0, 0, 0, 0, 0, 0, 0, 0, 0, 0, 0, 0, 0, 0, 0, 0, 0, 0, 0, 0, 0, 0, 0, 0, 0, 0, 0, 0, 0, 0, 0, 0, 0, 0, 0, 0, 0, 0, 0, 0, 0, 0, 0, 0, 0, 0, 0, 0, 0, 0, 0, 0, 0, 0, 0, 0, 0, 0, 0, 0, 0, 0, 0, 0, 0, 0, 0, 0, 0, 0, 0, 0, 0, 0, 0, 0, 0, 0, 0, 0, 0, 0, 0, 0, 0, 0, 0, 0, 0, 0, 0, 0, 0, 0, 0, 0, 0, 0, 0, 0, 0, 0, 0, 0, 0, 0, 0, 0, 0, 0, 0, 0, 0, 0, 0, 0, 0, 0, 0, 0, 0, 0, 0, 0, 0, 0, 0, 0, 0, 0, 0, 0, 0, 0, 0, 0, 0, 0, 0, 0, 0, 0, 0, 0, 0, 0, 0, 0, 0, 0, 0, 0, 0, 0, 0, 0, 0, 0, 0, 0, 0, 0, 0, 0, 0, 0, 0, 0, 0, 0, 0, 0, 0, 0, 0, 0, 0, 0, 0, 0, 0, 0, 0, 0, 0, 0, 0, 0, 0, 0, 0, 0, 0, 0, 0, 0, 0, 0, 0, 0, 0, 0, 0, 0, 0, 0, 0, 0, 0, 0, 0, 0, 0, 0, 0, 0, 0, 0, 0, 0, 0, 0, 0, 0, 0, 0, 0, 0, 0, 0, 1, 1, 1, 1, 1, 1, 1, 1, 1, 1, 1, 1, 1, 1, 1, 1, 1, 1, 1, 1, 0, 0, 0, 0, 0, 0, 0, 0, 0, 0, 0, 0, 0, 0, 0, 0, 0, 0, 0, 0, 0, 0, 0, 0, 0, 0, 0, 0, 0, 0, 0, 0, 0, 0, 0, 0, 0, 0, 0, 0, 0, 0, 0, 0, 0, 0, 0, 0, 0, 0, 0, 0, 0, 0, 0, 0, 0, 0, 0, 0, 0, 0, 0, 0, 0, 0, 0, 0, 0, 0, 0, 0, 0, 0, 0, 0, 0, 0, 0, 0, 0, 0, 0, 0, 0, 0, 0, 0, 0, 0, 0, 0, 0, 0, 0, 0, 0, 0, 0, 0, 0, 0, 0, 0, 0, 0, 0, 0, 0, 0, 0, 0, 0, 1, 1, 1, 1, 1, 1, 1, 1, 1, 1, 1, 1, 1, 1, 1, 1, 1, 1, 0, 0, 0, 0, 0, 0, 0, 0, 0, 0, 0, 0, 0, 0, 0, 0, 0, 0, 0, 0, 0, 0, 0, 0, 0, 0, 0, 0, 0, 0, 0, 0, 0, 0, 0, 0, 0, 0, 0, 0, 0, 0, 0, 0, 0, 0, 0, 0, 0, 0, 0, 0, 0, 0, 0, 0, 0, 0, 0, 0, 0, 0, 0, 0, 0, 0, 0, 0, 0, 0, 0, 0, 0, 0, 0, 0, 0, 0, 0, 0])
me_36_in_refrigerator_with_freezer_on_bottom.polygons.foreach_set('material_index', [1, 0, 0, 0, 0, 0, 0, 1, 0, 0, 0, 0, 0, 0, 0, 0, 0, 0, 0, 0, 0, 0, 0, 0, 0, 0, 0, 0, 0, 0, 0, 0, 0, 0, 0, 0, 0, 0, 0, 0, 0, 0, 0, 0, 0, 0, 0, 0, 0, 0, 0, 0, 0, 0, 0, 0, 0, 0, 0, 0, 1, 1, 1, 1, 1, 1, 1, 1, 1, 1, 1, 1, 1, 1, 1, 1, 1, 1, 1, 0, 0, 0, 0, 0, 0, 0, 0, 0, 0, 0, 0, 0, 0, 0, 0, 0, 0, 0, 0, 0, 0, 0, 0, 0, 0, 0, 0, 0, 0, 0, 0, 0, 0, 0, 0, 0, 0, 0, 0, 0, 0, 0, 0, 0, 0, 0, 0, 0, 0, 0, 0, 0, 0, 0, 0, 0, 0, 0, 0, 0, 0, 0, 0, 0, 0, 0, 0, 0, 0, 0, 0, 0, 1, 1, 1, 1, 1, 1, 1, 1, 1, 1, 1, 1, 1, 1, 1, 1, 1, 1, 1, 1, 1, 1, 1, 1, 1, 1, 1, 1, 1, 1, 1, 1, 1, 1, 1, 0, 0, 0, 0, 0, 0, 0, 0, 0, 0, 0, 0, 0, 0, 0, 0, 0, 0, 0, 0, 0, 0, 0, 0, 0, 0, 0, 0, 0, 0, 0, 0, 0, 0, 0, 0, 0, 0, 0, 0, 0, 0, 0, 0, 0, 0, 0, 0, 0, 0, 0, 0, 0, 0, 0, 0, 0, 0, 0, 0, 0, 0, 0, 0, 0, 0, 0, 0, 0, 0, 0, 0, 0, 0, 0, 0, 0, 0, 0, 0, 0, 0, 0, 0, 0, 0, 0, 0, 1, 1, 1, 1, 0, 0, 0, 0, 0, 0, 0, 0, 0, 0, 0, 0, 0, 0, 0, 0, 0, 0, 0, 0, 0, 0, 0, 0, 0, 0, 0, 0, 0, 0, 0, 0, 0, 0, 0, 0, 0, 0, 0, 0, 0, 0, 0, 0, 0, 0, 0, 0, 0, 0, 0, 0, 0, 0, 0, 0, 0, 0, 0, 0, 0, 0, 0, 0, 0, 0, 0, 0, 0, 0, 0, 0, 0, 0, 0, 0, 0, 0, 0, 0, 0, 0, 0, 0, 0, 0, 0, 0, 0, 0, 0, 0, 0, 0, 0, 0, 0, 0, 0, 0, 0, 0, 0, 0, 0, 0, 0, 0, 0, 0, 0, 0, 0, 0, 0, 0, 0, 0, 0, 0, 0, 0, 0, 0, 0, 0, 0, 0, 0, 0, 0, 0, 0, 0, 0, 0, 0, 0, 0, 0, 0, 0, 0, 0, 0, 0, 0, 0, 0, 0, 0, 0, 0, 0, 0, 0, 0, 0, 0, 0, 0, 0, 0, 0, 0, 0, 0, 0, 0, 0, 0, 0, 0, 0, 0, 0, 0, 0, 0, 0, 0, 0, 0, 0, 0, 0, 0, 0, 0, 0, 0, 0, 0, 0, 0, 0, 0, 0, 0, 0, 0, 0, 0, 0, 0, 0, 0, 0, 0, 0, 0, 0, 0, 0, 0, 0, 0, 0, 0, 0, 0, 0, 0, 0, 0, 0, 0, 0, 0, 0, 0, 0, 0, 0, 0, 0, 0, 0, 0, 0, 0, 0, 0, 0, 0, 0, 0, 0, 0, 0, 0, 0, 0, 0, 0, 0, 0, 0, 0, 0, 0, 0, 0, 0, 0, 0, 0, 0, 0, 0, 0, 0, 0, 0, 0, 0, 0, 0, 0, 0, 0, 0, 0, 0, 0, 0, 0, 0, 0, 0, 0, 0, 0, 0, 0, 0, 0, 0, 0, 0, 0, 0, 0, 0, 0, 0, 0, 0, 0, 0, 0, 0, 0, 0, 0, 0, 0, 0, 0, 0, 0, 0, 0, 0, 0, 0, 0, 0, 0, 0, 0, 0, 0, 0, 0, 0, 0, 0, 0, 0, 0, 0, 0, 0, 0, 0, 0, 0, 0, 0, 0, 0, 0, 0, 0, 0, 0, 0, 0, 0, 0, 0, 0, 0, 0, 0, 0, 0, 0, 0, 0, 0, 0, 0, 0, 0, 0, 0, 0, 0, 0, 0, 0, 0, 0, 0, 0, 0, 0, 0, 0, 0, 0, 0, 0, 0, 0, 0, 0, 0, 0, 0, 0, 0, 0, 0, 0, 0, 0, 0, 0, 0, 0, 0, 0, 0, 0, 0, 0, 0, 0, 0, 0, 0, 0, 0, 0, 0, 0, 0, 0, 0, 0, 0, 0, 0, 0, 0, 0, 0, 0, 0, 0, 0, 0, 0, 0, 0, 0, 0, 0, 0, 0, 0, 0, 0, 0, 0, 0, 0, 0, 0, 0, 0, 0, 0, 0, 0, 0, 0, 0, 0, 0, 0, 0, 0, 0, 0, 0, 0, 0, 0, 0, 0, 0, 0, 0, 0, 0, 0, 0, 0, 0, 0, 0, 0, 0, 0, 0, 0, 0, 0, 0, 0, 0, 0, 0, 0, 0, 0, 0, 0, 0, 0, 0, 0, 0, 0, 0, 0, 0, 0, 0, 0, 0, 0, 0, 0, 0, 0, 0, 0, 0, 0, 0, 0, 0, 0, 0, 0, 0, 0, 0, 0, 0, 0, 0, 0, 0, 0, 0, 0, 0, 0, 0, 0, 0, 0, 0, 0, 0, 0, 0, 0, 0, 0, 0, 0, 0, 0, 0, 0, 0, 0, 0, 0, 0, 0, 0, 0, 0, 0, 0, 0, 0, 0, 0, 0, 0, 0, 0, 0, 0, 0, 0, 0, 0, 0, 0, 0, 0, 0, 0, 0, 0, 0, 0, 0, 0, 0, 0, 0, 0, 0, 0, 0, 0, 0, 0, 0, 0, 0, 1, 1, 1, 1, 1, 1, 1, 1, 1, 1, 1, 1, 1, 1, 1, 1, 1, 1, 1, 1, 1, 1, 1, 1, 1, 1, 1, 1, 0, 0, 0, 0, 0, 0, 0, 0, 0, 0, 0, 0, 0, 0, 0, 0, 0, 0, 0, 0, 0, 0, 0, 0, 0, 0, 0, 0, 0, 0, 0])
_uv = me_36_in_refrigerator_with_freezer_on_bottom.uv_layers.new(name='UVMap')
_uv.uv.foreach_set('vector', [0.6325, 0.0, 0.6334, 0.3073, 0.4206, 0.0006499, 0.5274, 0.8375, 0.5269, 0.8381, 0.5263, 0.8364, 0.5263, 0.8364, 0.527, 0.836, 0.5274, 0.8375, 0.5285, 0.8386, 0.53, 0.839, 0.53, 0.8397, 0.4692, 0.8455, 0.4672, 0.85, 0.4672, 0.8455, 0.4758, 0.85, 0.4738, 0.85, 0.4759, 0.8455, 0.478, 0.85, 0.476, 0.85, 0.478, 0.8455, 0.4206, 0.8236, 0.5589, 0.6164, 0.5583, 0.824, 0.1999, 0.5025, 0.01245, 0.5135, 0.0009163, 0.5019, 0.01245, 0.5135, 0.01161, 0.789, 0.0009163, 0.5019, 0.0009163, 0.5019, 0.01161, 0.789, 0.0, 0.8006, 0.3992, 0.4603, 0.413, 0.7486, 0.4001, 0.7358, 0.413, 0.7486, 0.2242, 0.7363, 0.4001, 0.7358, 0.2242, 0.7363, 0.413, 0.7486, 0.2113, 0.7493, 0.2242, 0.7363, 0.2113, 0.7493, 0.2104, 0.4479, 0.9055, 0.7742, 0.9075, 0.7742, 0.9055, 0.7941, 0.8993, 0.7742, 0.9014, 0.77, 0.9014, 0.7742, 0.9055, 0.7742, 0.9075, 0.77, 0.9075, 0.7742, 0.9092, 0.6375, 0.9113, 0.6375, 0.9092, 0.6574, 0.9071, 0.6574, 0.9092, 0.6574, 0.904, 0.7037, 0.9094, 0.5652, 0.9074, 0.5652, 0.9094, 0.561, 0.5405, 0.8397, 0.5388, 0.8393, 0.539, 0.8386, 0.539, 0.8386, 0.5388, 0.8393, 0.5379, 0.8375, 0.5388, 0.8393, 0.5374, 0.8381, 0.5379, 0.8375, 0.539, 0.8386, 0.5405, 0.839, 0.5405, 0.8397, 0.4304, 0.8397, 0.4304, 0.8444, 0.4259, 0.8397, 0.9259, 0.6767, 0.9255, 0.4948, 0.9404, 0.496, 0.7676, 0.4467, 0.8823, 0.5017, 0.7674, 0.5013, 0.7676, 0.4467, 0.8838, 0.0003939, 0.8823, 0.5017, 0.2015, 0.7108, 0.2008, 0.502, 0.2104, 0.7108, 0.9508, 0.4804, 0.9493, 8.165e-06, 0.9535, 0.4804, 0.9535, 0.4804, 0.9493, 8.165e-06, 0.952, 0.0, 0.9881, 0.4814, 0.9889, 0.0009932, 0.9895, 0.0009952, 0.4908, 0.8404, 0.4916, 0.8414, 0.4909, 0.8415, 0.9693, 1.25e-05, 0.9698, 0.185, 0.9687, 0.185, 0.1791, 0.9862, 0.1785, 0.8012, 0.1802, 0.9862, 0.1802, 0.9862, 0.1785, 0.8012, 0.1796, 0.8012, 0.6302, 0.9734, 0.6296, 0.7884, 0.6317, 0.9734, 0.6142, 0.8497, 0.6142, 0.851, 0.609, 0.8497, 0.4861, 0.85, 0.484, 0.85, 0.486, 0.8455, 0.5117, 0.8375, 0.5108, 0.8393, 0.5106, 0.8386, 0.452, 0.824, 0.4624, 0.8241, 0.4535, 0.8364, 0.4535, 0.8364, 0.4624, 0.8241, 0.4609, 0.8364, 0.4541, 0.8381, 0.4535, 0.8364, 0.4554, 0.8393, 0.976, 0.0, 0.9769, 0.2029, 0.9754, 0.2029, 0.7717, 0.714, 0.7711, 0.9169, 0.7706, 0.7139, 0.7706, 0.7139, 0.7711, 0.9169, 0.77, 0.9168, 0.7706, 0.7139, 0.77, 0.9168, 0.7691, 0.7139, 0.7676, 0.7139, 0.767, 0.9168, 0.7665, 0.7139, 0.7665, 0.7139, 0.767, 0.9168, 0.7659, 0.9168, 0.5771, 0.8497, 0.5823, 0.851, 0.5771, 0.8511, 0.4311, 0.824, 0.4222, 0.8364, 0.4206, 0.8241, 0.09056, 0.8472, 0.09062, 0.8273, 0.09503, 0.8472, 0.5213, 0.8393, 0.5233, 0.8364, 0.5227, 0.8381, 0.5213, 0.8393, 0.5196, 0.8397, 0.5233, 0.8364, 0.5233, 0.8364, 0.5196, 0.8397, 0.5159, 0.8364, 0.5233, 0.8364, 0.5159, 0.8364, 0.5248, 0.824, 0.5248, 0.824, 0.5159, 0.8364, 0.5143, 0.8241, 0.5165, 0.8381, 0.5159, 0.8364, 0.5179, 0.8393, 0.5179, 0.8393, 0.5159, 0.8364, 0.5196, 0.8397, 0.9905, 0.7887, 0.9895, 0.4814, 0.9928, 0.7887, 0.9928, 0.7887, 0.9895, 0.4814, 0.9918, 0.4814, 0.9968, 0.4814, 0.9977, 0.1741, 0.9976, 0.4814, 0.9976, 0.4814, 0.9977, 0.1741, 0.9986, 0.1741, 0.9602, 0.8206, 0.9592, 0.5132, 0.9643, 0.8206, 0.9643, 0.8206, 0.9592, 0.5132, 0.9634, 0.5132, 0.9982, 0.7887, 0.9991, 0.4814, 0.9991, 0.7887, 0.9991, 0.7887, 0.9991, 0.4814, 1.0, 0.4814, 0.9704, 0.8206, 0.9695, 0.5132, 0.9744, 0.8206, 0.9744, 0.8206, 0.9695, 0.5132, 0.9734, 0.5132, 0.9973, 0.4814, 0.9982, 0.7887, 0.996, 0.4814, 0.996, 0.4814, 0.9982, 0.7887, 0.997, 0.7887, 0.9709, 0.5132, 0.97, 0.2059, 0.9749, 0.5132, 0.9749, 0.5132, 0.97, 0.2059, 0.974, 0.2059, 0.4206, 0.0006499, 0.6334, 0.3073, 0.4216, 0.308, 0.9643, 0.8206, 0.9653, 0.5132, 0.9685, 0.8206, 0.9685, 0.8206, 0.9653, 0.5132, 0.9695, 0.5132, 0.9958, 0.1741, 0.9968, 0.4814, 0.9946, 0.1741, 0.9946, 0.1741, 0.9968, 0.4814, 0.9955, 0.4814, 0.1449, 0.8512, 0.1428, 0.8512, 0.1449, 0.8467, 0.1449, 0.8467, 0.1428, 0.8512, 0.1428, 0.8467, 0.577, 0.825, 0.5771, 0.8449, 0.5725, 0.825, 0.5725, 0.825, 0.5771, 0.8449, 0.5726, 0.8449, 0.53, 0.833, 0.5248, 0.824, 0.5352, 0.8241, 0.5285, 0.8386, 0.53, 0.8397, 0.5282, 0.8393, 0.5285, 0.8386, 0.5282, 0.8393, 0.5274, 0.8375, 0.5274, 0.8375, 0.5282, 0.8393, 0.5269, 0.8381, 0.53, 0.833, 0.5285, 0.8334, 0.5248, 0.824, 0.5248, 0.824, 0.5285, 0.8334, 0.5274, 0.8345, 0.5248, 0.824, 0.5274, 0.8345, 0.5263, 0.8364, 0.5263, 0.8364, 0.5274, 0.8345, 0.527, 0.836, 0.5325, 0.8375, 0.5329, 0.836, 0.5337, 0.8364, 0.5337, 0.8364, 0.5329, 0.836, 0.5326, 0.8345, 0.5337, 0.8364, 0.5326, 0.8345, 0.5352, 0.8241, 0.5352, 0.8241, 0.5326, 0.8345, 0.5315, 0.8334, 0.5315, 0.8334, 0.53, 0.833, 0.5352, 0.8241, 0.53, 0.8397, 0.53, 0.839, 0.5314, 0.8386, 0.53, 0.8397, 0.5314, 0.8386, 0.5317, 0.8393, 0.5317, 0.8393, 0.5314, 0.8386, 0.5325, 0.8375, 0.5317, 0.8393, 0.5325, 0.8375, 0.533, 0.8381, 0.533, 0.8381, 0.5325, 0.8375, 0.5337, 0.8364, 0.4693, 0.85, 0.4672, 0.85, 0.4692, 0.8455, 0.5725, 0.825, 0.5725, 0.8449, 0.568, 0.825, 0.568, 0.825, 0.5725, 0.8449, 0.568, 0.8449, 0.4759, 0.8455, 0.4738, 0.85, 0.4738, 0.8455, 0.09833, 0.8472, 0.09827, 0.8273, 0.1028, 0.8472, 0.1028, 0.8472, 0.09827, 0.8273, 0.1027, 0.8273, 0.478, 0.8455, 0.476, 0.85, 0.476, 0.8455, 0.5914, 0.825, 0.5915, 0.8449, 0.587, 0.825, 0.587, 0.825, 0.5915, 0.8449, 0.587, 0.8449, 0.4279, 0.8489, 0.4259, 0.8489, 0.428, 0.8444, 0.428, 0.8444, 0.4259, 0.8489, 0.4259, 0.8444, 0.04575, 0.8594, 0.04581, 0.8395, 0.05023, 0.8594, 0.05023, 0.8594, 0.04581, 0.8395, 0.05029, 0.8395, 0.9254, 0.4804, 0.9268, 1.291e-05, 0.935, 0.4804, 0.935, 0.4804, 0.9268, 1.291e-05, 0.9365, 4.16e-05, 0.9222, 0.4804, 0.9237, 8.21e-06, 0.9254, 0.4804, 0.9254, 0.4804, 0.9237, 8.21e-06, 0.9268, 1.291e-05, 0.4389, 0.8544, 0.4381, 0.8554, 0.4382, 0.8544, 0.4381, 0.8398, 0.4371, 0.8494, 0.4374, 0.8397, 0.4374, 0.8397, 0.4371, 0.8494, 0.4364, 0.8499, 0.4389, 0.8544, 0.4387, 0.8563, 0.4381, 0.8554, 0.4381, 0.8554, 0.4387, 0.8563, 0.4364, 0.856, 0.4381, 0.8554, 0.4364, 0.856, 0.4371, 0.8553, 0.4371, 0.8553, 0.4364, 0.856, 0.4367, 0.8531, 0.4364, 0.8499, 0.4371, 0.8494, 0.4367, 0.8531, 0.4367, 0.8531, 0.4371, 0.8494, 0.4374, 0.8526, 0.4367, 0.8531, 0.4374, 0.8526, 0.4371, 0.8553, 0.9853, 0.4814, 0.9868, 0.0009932, 0.9859, 0.4814, 0.9859, 0.4814, 0.9868, 0.0009932, 0.9874, 0.0009952, 0.4187, 0.4473, 0.4202, 0.9277, 0.4168, 0.4473, 0.4168, 0.4473, 0.4202, 0.9277, 0.4183, 0.9277, 0.632, 0.308, 0.6334, 0.7884, 0.6296, 0.308, 0.6296, 0.308, 0.6334, 0.7884, 0.6311, 0.7884, 0.9194, 0.4804, 0.9209, 0.0, 0.9222, 0.4804, 0.9222, 0.4804, 0.9209, 0.0, 0.9237, 8.21e-06, 0.9838, 0.0009922, 0.9853, 0.4814, 0.9828, 0.0009953, 0.9828, 0.0009953, 0.9853, 0.4814, 0.9843, 0.4814, 0.634, 0.9133, 0.6334, 0.7143, 0.645, 0.7259, 0.645, 0.7259, 0.6334, 0.7143, 0.7624, 0.7139, 0.645, 0.7259, 0.7624, 0.7139, 0.7508, 0.7255, 0.7508, 0.7255, 0.7624, 0.7139, 0.763, 0.9129, 0.7508, 0.7255, 0.763, 0.9129, 0.7514, 0.9014, 0.763, 0.9129, 0.634, 0.9133, 0.7514, 0.9014, 0.7514, 0.9014, 0.634, 0.9133, 0.6456, 0.9017, 0.6456, 0.9017, 0.634, 0.9133, 0.645, 0.7259, 0.8972, 0.4804, 0.8986, 3.742e-05, 0.9002, 0.4804, 0.9002, 0.4804, 0.8986, 3.742e-05, 0.9016, 4.693e-05, 0.894, 0.4804, 0.8955, 3.245e-05, 0.8972, 0.4804, 0.8972, 0.4804, 0.8955, 3.245e-05, 0.8986, 3.742e-05, 0.04303, 0.8012, 0.04271, 0.907, 0.03855, 0.8012, 0.03855, 0.8012, 0.04271, 0.907, 0.03823, 0.907, 0.6334, 0.5021, 0.7711, 0.5017, 0.6341, 0.7139, 0.6341, 0.7139, 0.7711, 0.5017, 0.7717, 0.7135, 0.1571, 0.9388, 0.1567, 0.8012, 0.1611, 0.9388, 0.1611, 0.9388, 0.1567, 0.8012, 0.1607, 0.8012, 0.4213, 0.616, 0.5589, 0.6164, 0.4206, 0.8236, 0.04345, 0.9388, 0.04303, 0.8012, 0.04575, 0.9388, 0.04575, 0.9388, 0.04303, 0.8012, 0.04533, 0.8012, 0.9575, 0.001233, 0.9535, 1.217e-05, 0.9575, 0.0, 0.9617, 0.002081, 0.9575, 0.001233, 0.9617, 0.00122, 0.9581, 0.2106, 0.9623, 0.2097, 0.9623, 0.2106, 0.9542, 0.2119, 0.9581, 0.2106, 0.9581, 0.2119, 0.9542, 0.2119, 0.9535, 1.217e-05, 0.9581, 0.2106, 0.9535, 1.217e-05, 0.9575, 0.001233, 0.9581, 0.2106, 0.9581, 0.2106, 0.9575, 0.001233, 0.9623, 0.2097, 0.9623, 0.2097, 0.9575, 0.001233, 0.9617, 0.002081, 0.9623, 0.2097, 0.9617, 0.002081, 0.9646, 0.2097, 0.9646, 0.2097, 0.9617, 0.002081, 0.964, 0.002074, 0.9508, 0.9144, 0.9548, 0.9156, 0.9509, 0.9156, 0.9467, 0.9135, 0.9508, 0.9144, 0.9467, 0.9144, 0.9502, 0.705, 0.946, 0.7059, 0.946, 0.705, 0.9542, 0.7038, 0.9502, 0.705, 0.9502, 0.7038, 0.9542, 0.7038, 0.9548, 0.9156, 0.9502, 0.705, 0.9548, 0.9156, 0.9508, 0.9144, 0.9502, 0.705, 0.9502, 0.705, 0.9508, 0.9144, 0.946, 0.7059, 0.946, 0.7059, 0.9508, 0.9144, 0.9467, 0.9135, 0.946, 0.7059, 0.9467, 0.9135, 0.9437, 0.7059, 0.9437, 0.7059, 0.9467, 0.9135, 0.9444, 0.9136, 0.09014, 0.8012, 0.09056, 0.9388, 0.0889, 0.8012, 0.0889, 0.8012, 0.09056, 0.9388, 0.08933, 0.9388, 0.03426, 0.9388, 0.03384, 0.8012, 0.03823, 0.9388, 0.03823, 0.9388, 0.03384, 0.8012, 0.03781, 0.8012, 0.9413, 0.5391, 0.9417, 0.6767, 0.9404, 0.5391, 0.9404, 0.5391, 0.9417, 0.6767, 0.9408, 0.6767, 0.02966, 0.9388, 0.02924, 0.8012, 0.03384, 0.9388, 0.03384, 0.9388, 0.02924, 0.8012, 0.03342, 0.8012, 0.07038, 0.8472, 0.07031, 0.8273, 0.07485, 0.8472, 0.07485, 0.8472, 0.07031, 0.8273, 0.07479, 0.8273, 0.6051, 0.8494, 0.6031, 0.8494, 0.6051, 0.8449, 0.6051, 0.8449, 0.6031, 0.8494, 0.6031, 0.8449, 0.6051, 0.825, 0.6051, 0.8449, 0.6006, 0.825, 0.6006, 0.825, 0.6051, 0.8449, 0.6006, 0.8449, 0.4882, 0.85, 0.4862, 0.85, 0.4882, 0.8455, 0.4882, 0.8455, 0.4862, 0.85, 0.4862, 0.8455, 0.1293, 0.8471, 0.1292, 0.8272, 0.1337, 0.847, 0.1337, 0.847, 0.1292, 0.8272, 0.1337, 0.8271, 0.4304, 0.8489, 0.4283, 0.8489, 0.4304, 0.8444, 0.4304, 0.8444, 0.4283, 0.8489, 0.4283, 0.8444, 0.568, 0.825, 0.5679, 0.8449, 0.5635, 0.825, 0.5635, 0.825, 0.5679, 0.8449, 0.5634, 0.8449, 0.1494, 0.8512, 0.1474, 0.8512, 0.1494, 0.8467, 0.1494, 0.8467, 0.1474, 0.8512, 0.1474, 0.8467, 0.0626, 0.8472, 0.06266, 0.8273, 0.06708, 0.8472, 0.06708, 0.8472, 0.06266, 0.8273, 0.06714, 0.8273, 0.5449, 0.8489, 0.5429, 0.8489, 0.545, 0.8444, 0.545, 0.8444, 0.5429, 0.8489, 0.5429, 0.8444, 0.1705, 0.8012, 0.1701, 0.9328, 0.1693, 0.8012, 0.1693, 0.8012, 0.1701, 0.9328, 0.1688, 0.9328, 0.9034, 0.5017, 0.7847, 0.515, 0.7717, 0.5021, 0.7717, 0.5021, 0.7847, 0.515, 0.7852, 0.6908, 0.7717, 0.5021, 0.7852, 0.6908, 0.7723, 0.7038, 0.7723, 0.7038, 0.7852, 0.6908, 0.891, 0.6905, 0.7723, 0.7038, 0.891, 0.6905, 0.904, 0.7034, 0.891, 0.6905, 0.9034, 0.5017, 0.904, 0.7034, 0.9034, 0.5017, 0.891, 0.6905, 0.8905, 0.5146, 0.9034, 0.5017, 0.8905, 0.5146, 0.7847, 0.515, 0.5718, 0.8494, 0.5698, 0.8494, 0.5718, 0.8449, 0.5718, 0.8449, 0.5698, 0.8494, 0.5698, 0.8449, 0.5457, 0.8589, 0.5457, 0.839, 0.5502, 0.8589, 0.5502, 0.8589, 0.5457, 0.839, 0.5501, 0.839, 0.1519, 0.8512, 0.1498, 0.8512, 0.1519, 0.8467, 0.1519, 0.8467, 0.1498, 0.8512, 0.1498, 0.8467, 0.1409, 0.8268, 0.141, 0.8467, 0.1365, 0.8268, 0.1365, 0.8268, 0.141, 0.8467, 0.1365, 0.8467, 0.4713, 0.8494, 0.4693, 0.8494, 0.4713, 0.8449, 0.4713, 0.8449, 0.4693, 0.8494, 0.4693, 0.8449, 0.1428, 0.8467, 0.1429, 0.8268, 0.1473, 0.8467, 0.1473, 0.8467, 0.1429, 0.8268, 0.1474, 0.8268, 0.5012, 0.85, 0.4991, 0.85, 0.5012, 0.8455, 0.5012, 0.8455, 0.4991, 0.85, 0.4991, 0.8455, 0.6096, 0.825, 0.6097, 0.8449, 0.6051, 0.825, 0.6051, 0.825, 0.6097, 0.8449, 0.6052, 0.8449, 0.9624, 0.5132, 0.9633, 0.2119, 0.9637, 0.5132, 0.9637, 0.5132, 0.9633, 0.2119, 0.9646, 0.2119, 0.9608, 0.5118, 0.9617, 0.2132, 0.9624, 0.5132, 0.9624, 0.5132, 0.9617, 0.2132, 0.9633, 0.2119, 0.5039, 0.85, 0.5018, 0.85, 0.5039, 0.8455, 0.5039, 0.8455, 0.5018, 0.85, 0.5018, 0.8455, 0.5634, 0.825, 0.5634, 0.8449, 0.559, 0.825, 0.559, 0.825, 0.5634, 0.8449, 0.5589, 0.8449, 0.9908, 0.2797, 0.9914, 0.4814, 0.9895, 0.2797, 0.9895, 0.2797, 0.9914, 0.4814, 0.9902, 0.4814, 0.9925, 0.281, 0.9931, 0.48, 0.9908, 0.2797, 0.9908, 0.2797, 0.9931, 0.48, 0.9914, 0.4814, 0.9592, 0.5118, 0.9601, 0.2132, 0.9608, 0.5118, 0.9608, 0.5118, 0.9601, 0.2132, 0.9617, 0.2132, 0.9752, 0.7887, 0.9744, 0.5132, 0.9797, 0.7887, 0.9797, 0.7887, 0.9744, 0.5132, 0.9789, 0.5132, 0.1522, 0.907, 0.1519, 0.8012, 0.1567, 0.907, 0.1567, 0.907, 0.1519, 0.8012, 0.1564, 0.8012, 0.1028, 0.8012, 0.1029, 0.8227, 0.1196, 0.8012, 0.1196, 0.8012, 0.1029, 0.8227, 0.1197, 0.8226, 0.1365, 0.8161, 0.1519, 0.8012, 0.1468, 0.8268, 0.07484, 0.8273, 0.07485, 0.8012, 0.0626, 0.8097, 0.05257, 0.8262, 0.05675, 0.8254, 0.05257, 0.8254, 0.04575, 0.8394, 0.05257, 0.8262, 0.04579, 0.8262, 0.05257, 0.8262, 0.04575, 0.8394, 0.06067, 0.8395, 0.05257, 0.8262, 0.06067, 0.8395, 0.05675, 0.8254, 0.05675, 0.8254, 0.06067, 0.8395, 0.06072, 0.8227, 0.05675, 0.8254, 0.06072, 0.8227, 0.05675, 0.8227, 0.6223, 0.6195, 0.6292, 0.6327, 0.6291, 0.6195, 0.6182, 0.616, 0.6142, 0.616, 0.6182, 0.6187, 0.6182, 0.6187, 0.6142, 0.616, 0.6142, 0.6328, 0.6182, 0.6187, 0.6223, 0.6195, 0.6223, 0.6187, 0.6223, 0.6195, 0.6182, 0.6187, 0.6142, 0.6328, 0.6223, 0.6195, 0.6142, 0.6328, 0.6292, 0.6327, 0.1419, 0.8268, 0.142, 0.8482, 0.1428, 0.8268, 0.1428, 0.8268, 0.142, 0.8482, 0.1428, 0.8482, 0.4882, 0.8455, 0.4882, 0.8241, 0.484, 0.8455, 0.484, 0.8455, 0.4882, 0.8241, 0.4841, 0.824, 0.09509, 0.8273, 0.09516, 0.8488, 0.09782, 0.8273, 0.09782, 0.8273, 0.09516, 0.8488, 0.09789, 0.8487, 0.5542, 0.8604, 0.5542, 0.839, 0.5502, 0.8604, 0.5502, 0.8604, 0.5542, 0.839, 0.5503, 0.839, 0.6283, 0.308, 0.6292, 0.6153, 0.4206, 0.3086, 0.4206, 0.3086, 0.6292, 0.6153, 0.4216, 0.616, 0.9928, 0.7887, 0.9937, 0.4814, 0.9951, 0.7887, 0.9951, 0.7887, 0.9937, 0.4814, 0.996, 0.4814, 0.01161, 0.789, 0.1874, 0.7896, 0.199, 0.8012, 0.199, 0.8012, 0.1874, 0.7896, 0.1883, 0.5141, 0.199, 0.8012, 0.1883, 0.5141, 0.1999, 0.5025, 0.1999, 0.5025, 0.1883, 0.5141, 0.01245, 0.5135, 0.0, 0.8006, 0.01161, 0.789, 0.199, 0.8012, 0.9691, 0.2132, 0.97, 0.5118, 0.9675, 0.2132, 0.9675, 0.2132, 0.97, 0.5118, 0.9685, 0.5118, 0.3756, 0.951, 0.375, 0.7493, 0.3769, 0.951, 0.3769, 0.951, 0.375, 0.7493, 0.3763, 0.7493, 0.1904, 0.977, 0.1899, 0.8012, 0.1949, 0.977, 0.1949, 0.977, 0.1899, 0.8012, 0.1943, 0.8012, 0.2242, 0.7363, 0.2104, 0.4479, 0.2234, 0.4608, 0.2234, 0.4608, 0.2104, 0.4479, 0.4121, 0.4473, 0.2234, 0.4608, 0.4121, 0.4473, 0.3992, 0.4603, 0.3992, 0.4603, 0.4121, 0.4473, 0.413, 0.7486, 0.9794, 0.2059, 0.9802, 0.4814, 0.9749, 0.2059, 0.9749, 0.2059, 0.9802, 0.4814, 0.9757, 0.4814, 0.9675, 0.2132, 0.9685, 0.5118, 0.9659, 0.2119, 0.9659, 0.2119, 0.9685, 0.5118, 0.9668, 0.5132, 0.9659, 0.2119, 0.9668, 0.5132, 0.9646, 0.2119, 0.9646, 0.2119, 0.9668, 0.5132, 0.9655, 0.5132, 0.3724, 0.9496, 0.3718, 0.7506, 0.374, 0.9496, 0.374, 0.9496, 0.3718, 0.7506, 0.3734, 0.7506, 0.374, 0.9496, 0.3734, 0.7506, 0.3756, 0.951, 0.3756, 0.951, 0.3734, 0.7506, 0.375, 0.7493, 0.05029, 0.8594, 0.05035, 0.8395, 0.05476, 0.8594, 0.05476, 0.8594, 0.05035, 0.8395, 0.05482, 0.8395, 0.5425, 0.8489, 0.5405, 0.8489, 0.5425, 0.8444, 0.5425, 0.8444, 0.5405, 0.8489, 0.5405, 0.8444, 0.623, 0.8554, 0.6229, 0.8355, 0.6275, 0.8554, 0.6275, 0.8554, 0.6229, 0.8355, 0.6274, 0.8355, 0.5953, 0.8494, 0.5933, 0.8494, 0.5953, 0.8449, 0.5953, 0.8449, 0.5933, 0.8494, 0.5933, 0.8449, 0.6005, 0.825, 0.6006, 0.8449, 0.596, 0.825, 0.596, 0.825, 0.6006, 0.8449, 0.5961, 0.8449, 0.4991, 0.85, 0.4971, 0.85, 0.4991, 0.8455, 0.4991, 0.8455, 0.4971, 0.85, 0.4971, 0.8455, 0.5544, 0.8589, 0.5544, 0.839, 0.5588, 0.8589, 0.5588, 0.8589, 0.5544, 0.839, 0.5589, 0.839, 0.561, 0.8494, 0.5589, 0.8494, 0.561, 0.8449, 0.561, 0.8449, 0.5589, 0.8494, 0.5589, 0.8449, 0.5861, 0.825, 0.5861, 0.8449, 0.5816, 0.825, 0.5816, 0.825, 0.5861, 0.8449, 0.5817, 0.8449, 0.141, 0.8512, 0.1389, 0.8512, 0.141, 0.8467, 0.141, 0.8467, 0.1389, 0.8512, 0.1389, 0.8467, 0.5589, 0.6161, 0.6136, 0.616, 0.5595, 0.825, 0.5595, 0.825, 0.6136, 0.616, 0.6142, 0.8248, 0.9034, 0.77, 0.9014, 0.77, 0.9034, 0.7501, 0.9075, 0.7501, 0.9125, 0.7254, 0.9095, 0.7501, 0.9037, 0.8465, 0.9017, 0.8664, 0.9016, 0.8465, 0.8994, 0.7983, 0.8995, 0.8182, 0.8962, 0.7038, 0.8962, 0.7038, 0.8995, 0.8182, 0.8968, 0.9127, 0.9013, 0.7501, 0.8993, 0.7501, 0.8962, 0.7038, 0.8962, 0.7038, 0.8993, 0.7501, 0.8993, 0.77, 0.9056, 0.8224, 0.9077, 0.8224, 0.9057, 0.8423, 0.9057, 0.8423, 0.9077, 0.8224, 0.9077, 0.8423, 0.9014, 0.77, 0.9013, 0.7501, 0.9034, 0.7501, 0.9034, 0.7501, 0.9013, 0.7501, 0.8962, 0.7038, 0.9034, 0.7501, 0.8962, 0.7038, 0.9054, 0.7501, 0.9055, 0.7941, 0.9075, 0.7742, 0.9076, 0.7941, 0.9014, 0.7742, 0.9034, 0.7742, 0.9014, 0.7941, 0.9014, 0.7941, 0.9034, 0.7742, 0.9035, 0.7941, 0.8962, 0.7038, 0.9125, 0.7254, 0.9054, 0.7501, 0.9054, 0.7501, 0.9125, 0.7254, 0.9075, 0.7501, 0.9054, 0.7501, 0.9075, 0.7501, 0.9055, 0.77, 0.9055, 0.77, 0.9075, 0.7501, 0.9075, 0.77, 0.9015, 0.8224, 0.9036, 0.8224, 0.9016, 0.8423, 0.9016, 0.8423, 0.9036, 0.8224, 0.9036, 0.8423, 0.9057, 0.8465, 0.9078, 0.8465, 0.9058, 0.8664, 0.9058, 0.8664, 0.9078, 0.8465, 0.9078, 0.8664, 0.9058, 0.8664, 0.9078, 0.8664, 0.913, 0.891, 0.913, 0.891, 0.9078, 0.8664, 0.9099, 0.8663, 0.913, 0.891, 0.9099, 0.8663, 0.9098, 0.8464, 0.9014, 0.77, 0.9034, 0.77, 0.9014, 0.7742, 0.9014, 0.7742, 0.9034, 0.77, 0.9034, 0.7742, 0.9034, 0.7742, 0.9034, 0.77, 0.9055, 0.77, 0.9034, 0.7742, 0.9055, 0.77, 0.9055, 0.7742, 0.9055, 0.7742, 0.9055, 0.77, 0.9075, 0.77, 0.9075, 0.7742, 0.9075, 0.77, 0.9096, 0.77, 0.9075, 0.7742, 0.9096, 0.77, 0.9096, 0.7742, 0.9056, 0.7983, 0.9076, 0.7983, 0.9056, 0.8182, 0.9056, 0.8182, 0.9076, 0.7983, 0.9077, 0.8182, 0.9096, 0.7941, 0.9096, 0.7742, 0.9125, 0.7254, 0.9125, 0.7254, 0.9096, 0.7742, 0.9096, 0.77, 0.9125, 0.7254, 0.9096, 0.77, 0.9095, 0.7501, 0.9037, 0.8664, 0.9058, 0.8664, 0.8968, 0.9127, 0.8968, 0.9127, 0.9058, 0.8664, 0.913, 0.891, 0.8968, 0.9127, 0.913, 0.891, 0.9177, 0.9126, 0.9177, 0.9126, 0.913, 0.891, 0.9176, 0.8937, 0.8996, 0.8465, 0.8996, 0.8664, 0.8968, 0.9127, 0.8968, 0.9127, 0.8996, 0.8664, 0.9017, 0.8664, 0.8968, 0.9127, 0.9017, 0.8664, 0.9037, 0.8664, 0.9037, 0.8664, 0.9017, 0.8664, 0.9037, 0.8465, 0.9171, 0.7227, 0.9125, 0.7254, 0.917, 0.7038, 0.917, 0.7038, 0.9125, 0.7254, 0.8962, 0.7038, 0.9098, 0.8423, 0.9078, 0.8465, 0.9077, 0.8423, 0.9077, 0.8423, 0.9078, 0.8465, 0.9057, 0.8465, 0.9077, 0.8423, 0.9057, 0.8465, 0.9057, 0.8423, 0.9057, 0.8423, 0.9057, 0.8465, 0.9037, 0.8465, 0.9057, 0.8423, 0.9037, 0.8465, 0.9036, 0.8423, 0.9036, 0.8423, 0.9037, 0.8465, 0.9016, 0.8465, 0.9036, 0.8423, 0.9016, 0.8465, 0.9016, 0.8423, 0.9016, 0.8423, 0.9016, 0.8465, 0.8996, 0.8465, 0.9016, 0.8423, 0.8996, 0.8465, 0.8995, 0.8423, 0.8995, 0.8423, 0.8996, 0.8465, 0.8968, 0.9127, 0.8995, 0.8423, 0.8968, 0.9127, 0.8995, 0.8224, 0.9015, 0.7983, 0.9035, 0.7983, 0.9015, 0.8182, 0.9015, 0.8182, 0.9035, 0.7983, 0.9036, 0.8182, 0.913, 0.891, 0.9097, 0.8182, 0.9125, 0.7254, 0.9125, 0.7254, 0.9097, 0.8182, 0.9097, 0.7983, 0.9125, 0.7254, 0.9097, 0.7983, 0.9096, 0.7941, 0.9096, 0.7941, 0.9097, 0.7983, 0.9076, 0.7983, 0.9096, 0.7941, 0.9076, 0.7983, 0.9076, 0.7941, 0.9076, 0.7941, 0.9076, 0.7983, 0.9056, 0.7983, 0.9076, 0.7941, 0.9056, 0.7983, 0.9055, 0.7941, 0.9055, 0.7941, 0.9056, 0.7983, 0.9035, 0.7983, 0.9055, 0.7941, 0.9035, 0.7983, 0.9035, 0.7941, 0.9035, 0.7941, 0.9035, 0.7983, 0.9015, 0.7983, 0.9035, 0.7941, 0.9015, 0.7983, 0.9014, 0.7941, 0.9014, 0.7941, 0.9015, 0.7983, 0.8994, 0.7983, 0.9014, 0.7941, 0.8994, 0.7983, 0.8994, 0.7941, 0.8994, 0.7941, 0.8994, 0.7983, 0.8962, 0.7038, 0.8994, 0.7941, 0.8962, 0.7038, 0.8993, 0.7742, 0.8993, 0.7742, 0.8962, 0.7038, 0.8993, 0.77, 0.8993, 0.7742, 0.8993, 0.77, 0.9014, 0.77, 0.8968, 0.9127, 0.8995, 0.8182, 0.8995, 0.8224, 0.8995, 0.8224, 0.8995, 0.8182, 0.9015, 0.8182, 0.8995, 0.8224, 0.9015, 0.8182, 0.9015, 0.8224, 0.9015, 0.8224, 0.9015, 0.8182, 0.9036, 0.8182, 0.9015, 0.8224, 0.9036, 0.8182, 0.9036, 0.8224, 0.9036, 0.8224, 0.9036, 0.8182, 0.9056, 0.8182, 0.9036, 0.8224, 0.9056, 0.8182, 0.9056, 0.8224, 0.9056, 0.8224, 0.9056, 0.8182, 0.9077, 0.8182, 0.9056, 0.8224, 0.9077, 0.8182, 0.9077, 0.8224, 0.9077, 0.8224, 0.9077, 0.8182, 0.9097, 0.8182, 0.9077, 0.8224, 0.9097, 0.8182, 0.9097, 0.8224, 0.9097, 0.8224, 0.9097, 0.8182, 0.913, 0.891, 0.9097, 0.8224, 0.913, 0.891, 0.9098, 0.8423, 0.9098, 0.8423, 0.913, 0.891, 0.9098, 0.8464, 0.9098, 0.8423, 0.9098, 0.8464, 0.9078, 0.8465, 0.9156, 0.5653, 0.9156, 0.5611, 0.9176, 0.5611, 0.9157, 0.5412, 0.9208, 0.5165, 0.9177, 0.5412, 0.9208, 0.5165, 0.9176, 0.5852, 0.9176, 0.5653, 0.9154, 0.6375, 0.9154, 0.6333, 0.9174, 0.6333, 0.9046, 0.4948, 0.9136, 0.5412, 0.9116, 0.5412, 0.9176, 0.5894, 0.9203, 0.6821, 0.9175, 0.6093, 0.9154, 0.6134, 0.9154, 0.6092, 0.9175, 0.6093, 0.9155, 0.5893, 0.9155, 0.5852, 0.9176, 0.5852, 0.9092, 0.6375, 0.9072, 0.6375, 0.9092, 0.6333, 0.9092, 0.6333, 0.9072, 0.6375, 0.9072, 0.6333, 0.9115, 0.5611, 0.9135, 0.5611, 0.9115, 0.5652, 0.9115, 0.5652, 0.9135, 0.5611, 0.9135, 0.5653, 0.9255, 0.5138, 0.9208, 0.5165, 0.9255, 0.4949, 0.9255, 0.4949, 0.9208, 0.5165, 0.9046, 0.4948, 0.9093, 0.6134, 0.9113, 0.6134, 0.9092, 0.6333, 0.9092, 0.6333, 0.9113, 0.6134, 0.9113, 0.6333, 0.9092, 0.6333, 0.9113, 0.6333, 0.9092, 0.6375, 0.9092, 0.6375, 0.9113, 0.6333, 0.9113, 0.6375, 0.9092, 0.6574, 0.9113, 0.6375, 0.9112, 0.6574, 0.904, 0.7037, 0.9092, 0.6574, 0.9112, 0.6574, 0.9249, 0.6848, 0.9249, 0.7038, 0.9203, 0.6821, 0.9203, 0.6821, 0.9249, 0.7038, 0.904, 0.7037, 0.9203, 0.6821, 0.904, 0.7037, 0.9132, 0.6574, 0.9132, 0.6574, 0.904, 0.7037, 0.9112, 0.6574, 0.9072, 0.6134, 0.9072, 0.6333, 0.904, 0.7037, 0.904, 0.7037, 0.9072, 0.6333, 0.9072, 0.6375, 0.904, 0.7037, 0.9072, 0.6375, 0.9071, 0.6574, 0.9177, 0.5412, 0.9208, 0.5165, 0.9176, 0.5611, 0.9176, 0.5611, 0.9208, 0.5165, 0.9176, 0.5653, 0.9176, 0.5653, 0.9156, 0.5653, 0.9176, 0.5611, 0.9133, 0.6375, 0.9113, 0.6375, 0.9133, 0.6333, 0.9133, 0.6333, 0.9113, 0.6375, 0.9113, 0.6333, 0.9094, 0.561, 0.9074, 0.5652, 0.9074, 0.561, 0.9155, 0.5893, 0.9176, 0.5852, 0.9176, 0.5894, 0.9176, 0.5894, 0.9176, 0.5852, 0.9208, 0.5165, 0.9176, 0.5894, 0.9208, 0.5165, 0.9203, 0.6821, 0.9114, 0.5851, 0.9094, 0.5851, 0.9115, 0.5652, 0.9115, 0.5652, 0.9094, 0.5851, 0.9094, 0.5652, 0.9115, 0.5652, 0.9094, 0.5652, 0.9115, 0.5611, 0.9115, 0.5611, 0.9094, 0.5652, 0.9094, 0.561, 0.9115, 0.5611, 0.9094, 0.561, 0.9116, 0.5412, 0.9116, 0.5412, 0.9094, 0.561, 0.9095, 0.5412, 0.9116, 0.5412, 0.9095, 0.5412, 0.9046, 0.4948, 0.9046, 0.4948, 0.9095, 0.5412, 0.9075, 0.5411, 0.9046, 0.4948, 0.9075, 0.5411, 0.9074, 0.561, 0.9094, 0.5893, 0.9114, 0.5893, 0.9093, 0.6092, 0.9093, 0.6092, 0.9114, 0.5893, 0.9113, 0.6092, 0.9046, 0.4948, 0.9073, 0.5893, 0.904, 0.7037, 0.904, 0.7037, 0.9073, 0.5893, 0.9073, 0.6092, 0.904, 0.7037, 0.9073, 0.6092, 0.9072, 0.6134, 0.9072, 0.6134, 0.9073, 0.6092, 0.9093, 0.6092, 0.9072, 0.6134, 0.9093, 0.6092, 0.9093, 0.6134, 0.9093, 0.6134, 0.9093, 0.6092, 0.9113, 0.6092, 0.9093, 0.6134, 0.9113, 0.6092, 0.9113, 0.6134, 0.9113, 0.6134, 0.9113, 0.6092, 0.9134, 0.6092, 0.9113, 0.6134, 0.9134, 0.6092, 0.9134, 0.6134, 0.9154, 0.6134, 0.9175, 0.6093, 0.9175, 0.6134, 0.9175, 0.6134, 0.9175, 0.6093, 0.9203, 0.6821, 0.9175, 0.6134, 0.9203, 0.6821, 0.9174, 0.6333, 0.9174, 0.6333, 0.9203, 0.6821, 0.9174, 0.6375, 0.9174, 0.6333, 0.9174, 0.6375, 0.9154, 0.6375, 0.9074, 0.561, 0.9074, 0.5652, 0.9046, 0.4948, 0.9046, 0.4948, 0.9074, 0.5652, 0.9073, 0.5851, 0.9046, 0.4948, 0.9073, 0.5851, 0.9073, 0.5893, 0.9073, 0.5893, 0.9073, 0.5851, 0.9094, 0.5851, 0.9073, 0.5893, 0.9094, 0.5851, 0.9094, 0.5893, 0.9094, 0.5893, 0.9094, 0.5851, 0.9114, 0.5851, 0.9094, 0.5893, 0.9114, 0.5851, 0.9114, 0.5893, 0.9114, 0.5893, 0.9114, 0.5851, 0.9135, 0.5852, 0.9114, 0.5893, 0.9135, 0.5852, 0.9135, 0.5893, 0.9046, 0.4948, 0.9208, 0.5165, 0.9136, 0.5412, 0.9136, 0.5412, 0.9208, 0.5165, 0.9157, 0.5412, 0.9136, 0.5412, 0.9157, 0.5412, 0.9135, 0.5611, 0.9135, 0.5611, 0.9157, 0.5412, 0.9156, 0.5611, 0.9135, 0.5611, 0.9156, 0.5611, 0.9135, 0.5653, 0.9156, 0.5611, 0.9156, 0.5653, 0.9135, 0.5653, 0.9135, 0.5653, 0.9156, 0.5653, 0.9135, 0.5852, 0.9135, 0.5852, 0.9156, 0.5653, 0.9155, 0.5852, 0.9135, 0.5852, 0.9155, 0.5852, 0.9135, 0.5893, 0.9135, 0.5893, 0.9155, 0.5852, 0.9155, 0.5893, 0.9135, 0.5893, 0.9155, 0.5893, 0.9134, 0.6092, 0.9134, 0.6092, 0.9155, 0.5893, 0.9154, 0.6092, 0.9134, 0.6092, 0.9154, 0.6092, 0.9134, 0.6134, 0.9134, 0.6134, 0.9154, 0.6092, 0.9154, 0.6134, 0.9134, 0.6134, 0.9154, 0.6134, 0.9133, 0.6333, 0.9133, 0.6333, 0.9154, 0.6134, 0.9154, 0.6333, 0.9133, 0.6333, 0.9154, 0.6333, 0.9133, 0.6375, 0.9133, 0.6375, 0.9154, 0.6333, 0.9154, 0.6375, 0.9133, 0.6375, 0.9154, 0.6375, 0.9132, 0.6574, 0.9132, 0.6574, 0.9154, 0.6375, 0.9153, 0.6574, 0.9132, 0.6574, 0.9153, 0.6574, 0.9203, 0.6821, 0.9203, 0.6821, 0.9153, 0.6574, 0.9173, 0.6574, 0.9203, 0.6821, 0.9173, 0.6574, 0.9174, 0.6375, 0.5379, 0.8345, 0.5368, 0.8364, 0.5352, 0.8241, 0.5457, 0.824, 0.5405, 0.833, 0.5352, 0.8241, 0.5352, 0.8241, 0.5405, 0.833, 0.539, 0.8334, 0.539, 0.8334, 0.5379, 0.8345, 0.5352, 0.8241, 0.5431, 0.8375, 0.5435, 0.836, 0.5442, 0.8364, 0.5442, 0.8364, 0.5435, 0.836, 0.5431, 0.8345, 0.5442, 0.8364, 0.5431, 0.8345, 0.5457, 0.824, 0.5457, 0.824, 0.5431, 0.8345, 0.542, 0.8334, 0.5457, 0.824, 0.542, 0.8334, 0.5405, 0.833, 0.5379, 0.8375, 0.5374, 0.8381, 0.5368, 0.8364, 0.5379, 0.8375, 0.5368, 0.8364, 0.5375, 0.836, 0.5368, 0.8364, 0.5379, 0.8345, 0.5375, 0.836, 0.5405, 0.8397, 0.5405, 0.839, 0.542, 0.8386, 0.5405, 0.8397, 0.542, 0.8386, 0.5422, 0.8393, 0.5422, 0.8393, 0.542, 0.8386, 0.5431, 0.8375, 0.5422, 0.8393, 0.5431, 0.8375, 0.5436, 0.8381, 0.5436, 0.8381, 0.5431, 0.8375, 0.5442, 0.8364, 0.5954, 0.8449, 0.6006, 0.8449, 0.5953, 0.8553, 0.5953, 0.8553, 0.6006, 0.8449, 0.6005, 0.8554, 0.4579, 0.8586, 0.4579, 0.8397, 0.4624, 0.8587, 0.4624, 0.8587, 0.4579, 0.8397, 0.4624, 0.8397, 0.4259, 0.8397, 0.4304, 0.8444, 0.4259, 0.8444, 0.171, 0.9668, 0.1705, 0.8012, 0.1755, 0.9668, 0.1755, 0.9668, 0.1705, 0.8012, 0.175, 0.8012, 0.5405, 0.8443, 0.5405, 0.8397, 0.545, 0.8444, 0.545, 0.8444, 0.5405, 0.8397, 0.5449, 0.8397, 0.1954, 0.977, 0.1949, 0.8012, 0.1999, 0.977, 0.1999, 0.977, 0.1949, 0.8012, 0.1993, 0.8012, 0.9782, 0.9891, 0.9776, 0.7901, 0.9797, 0.9891, 0.9797, 0.9891, 0.9776, 0.7901, 0.9791, 0.7901, 0.9765, 0.9904, 0.9759, 0.7887, 0.9782, 0.9891, 0.9782, 0.9891, 0.9759, 0.7887, 0.9776, 0.7901, 0.9753, 0.9904, 0.9746, 0.7887, 0.9765, 0.9904, 0.9765, 0.9904, 0.9746, 0.7887, 0.9759, 0.7887, 0.5404, 0.8538, 0.5352, 0.8538, 0.5405, 0.8414, 0.5405, 0.8414, 0.5352, 0.8538, 0.5352, 0.8414, 0.5718, 0.8463, 0.5718, 0.8449, 0.577, 0.8462, 0.5718, 0.8497, 0.5771, 0.851, 0.5718, 0.8511, 0.53, 0.8397, 0.5352, 0.8397, 0.5352, 0.8414, 0.53, 0.8397, 0.5352, 0.8414, 0.53, 0.8414, 0.577, 0.8462, 0.5718, 0.8449, 0.577, 0.8449, 0.5352, 0.8397, 0.5405, 0.8397, 0.5405, 0.8414, 0.5352, 0.8397, 0.5405, 0.8414, 0.5352, 0.8414, 0.5718, 0.8463, 0.577, 0.8462, 0.5718, 0.848, 0.5718, 0.848, 0.577, 0.8462, 0.577, 0.848, 0.5718, 0.848, 0.577, 0.848, 0.5718, 0.8497, 0.5718, 0.8497, 0.577, 0.848, 0.5771, 0.8497, 0.5718, 0.8497, 0.5771, 0.8497, 0.5771, 0.851, 0.02607, 0.9328, 0.02567, 0.8012, 0.02772, 0.9315, 0.02772, 0.9315, 0.02567, 0.8012, 0.02732, 0.8025, 0.02479, 0.9328, 0.02439, 0.8012, 0.02607, 0.9328, 0.02607, 0.9328, 0.02439, 0.8012, 0.02567, 0.8012, 0.6274, 0.814, 0.6275, 0.8355, 0.6142, 0.8141, 0.6142, 0.8141, 0.6275, 0.8355, 0.6143, 0.8355, 0.4624, 0.8455, 0.4625, 0.824, 0.4692, 0.8455, 0.4692, 0.8455, 0.4625, 0.824, 0.4693, 0.8241, 0.5196, 0.8547, 0.5239, 0.8546, 0.5223, 0.8465, 0.5223, 0.8465, 0.5239, 0.8546, 0.5238, 0.8397, 0.5223, 0.8465, 0.5238, 0.8397, 0.5223, 0.8397, 0.4493, 0.8397, 0.4477, 0.8397, 0.4492, 0.8465, 0.4492, 0.8465, 0.4477, 0.8397, 0.4477, 0.8546, 0.4492, 0.8465, 0.4477, 0.8546, 0.452, 0.8547, 0.1893, 0.8012, 0.185, 0.8012, 0.1899, 0.9824, 0.1899, 0.9824, 0.185, 0.8012, 0.1856, 0.9825, 0.4063, 0.9306, 0.4057, 0.7493, 0.3981, 0.9306, 0.3981, 0.9306, 0.4057, 0.7493, 0.3975, 0.7493, 0.7644, 0.8952, 0.7659, 0.8952, 0.7638, 0.7139, 0.7638, 0.7139, 0.7659, 0.8952, 0.7654, 0.7139, 0.3718, 0.93, 0.3573, 0.7493, 0.3569, 0.9311, 0.5051, 0.8472, 0.5081, 0.8549, 0.5039, 0.8557, 0.5081, 0.8397, 0.5051, 0.8472, 0.5039, 0.8405, 0.5051, 0.8472, 0.5081, 0.8397, 0.5093, 0.8464, 0.5051, 0.8472, 0.5093, 0.8464, 0.5081, 0.8549, 0.413, 0.9305, 0.4125, 0.7493, 0.4063, 0.9306, 0.4063, 0.9306, 0.4125, 0.7493, 0.4057, 0.7493, 0.02772, 0.9315, 0.02732, 0.8025, 0.02924, 0.9314, 0.02924, 0.9314, 0.02732, 0.8025, 0.02885, 0.8025, 0.4737, 0.824, 0.4738, 0.8449, 0.4693, 0.8241, 0.4693, 0.8241, 0.4738, 0.8449, 0.4693, 0.8449, 0.5094, 0.8587, 0.5093, 0.8397, 0.5139, 0.8586, 0.5139, 0.8586, 0.5093, 0.8397, 0.5138, 0.8397, 0.1197, 0.847, 0.1197, 0.8271, 0.1241, 0.8471, 0.1241, 0.8471, 0.1197, 0.8271, 0.1242, 0.8272, 0.4738, 0.8494, 0.4717, 0.8494, 0.4738, 0.8449, 0.4738, 0.8449, 0.4717, 0.8494, 0.4717, 0.8449, 0.4839, 0.824, 0.484, 0.8439, 0.4795, 0.8241, 0.4795, 0.8241, 0.484, 0.8439, 0.4795, 0.844, 0.1385, 0.8512, 0.1365, 0.8512, 0.1385, 0.8467, 0.1385, 0.8467, 0.1365, 0.8512, 0.1365, 0.8467, 0.1247, 0.847, 0.1247, 0.8271, 0.1291, 0.8471, 0.1291, 0.8471, 0.1247, 0.8271, 0.1292, 0.8272, 0.4409, 0.849, 0.4389, 0.849, 0.4409, 0.8445, 0.4409, 0.8445, 0.4389, 0.849, 0.4389, 0.8445, 0.9719, 0.001371, 0.9725, 0.2003, 0.9703, 0.001376, 0.9703, 0.001376, 0.9725, 0.2003, 0.971, 0.2003, 0.00949, 0.8012, 0.01003, 0.977, 0.005015, 0.8012, 0.005015, 0.8012, 0.01003, 0.977, 0.005555, 0.977, 0.9748, 0.0, 0.9754, 0.2017, 0.9735, 3.953e-06, 0.9735, 3.953e-06, 0.9754, 0.2017, 0.9741, 0.2017, 0.9735, 3.953e-06, 0.9741, 0.2017, 0.9719, 0.001371, 0.9719, 0.001371, 0.9741, 0.2017, 0.9725, 0.2003, 0.1693, 0.8012, 0.1688, 0.9328, 0.1676, 0.8025, 0.1676, 0.8025, 0.1688, 0.9328, 0.1672, 0.9315, 0.1676, 0.8025, 0.1672, 0.9315, 0.1661, 0.8025, 0.1661, 0.8025, 0.1672, 0.9315, 0.1657, 0.9314, 0.1151, 0.8436, 0.1152, 0.8227, 0.1196, 0.8436, 0.1196, 0.8436, 0.1152, 0.8227, 0.1197, 0.8227, 0.3814, 0.7493, 0.382, 0.9581, 0.3769, 0.7493, 0.3769, 0.7493, 0.382, 0.9581, 0.3776, 0.9581, 0.4193, 0.0, 0.4206, 0.4466, 0.2104, 0.0006408, 0.2104, 0.0006408, 0.4206, 0.4466, 0.2118, 0.4473, 0.8955, 0.7038, 0.8962, 0.9126, 0.7717, 0.7041, 0.7717, 0.7041, 0.8962, 0.9126, 0.7724, 0.913, 0.635, 0.5017, 0.7497, 0.4467, 0.7498, 0.5013, 0.635, 0.5017, 0.6334, 0.0003916, 0.7497, 0.4467, 0.7497, 0.4467, 0.6334, 0.0003916, 0.7573, 0.0, 0.7497, 0.4467, 0.7573, 0.0, 0.7586, 0.4466, 0.2089, 0.0, 0.2104, 0.5013, 0.0, 0.0006406, 0.0, 0.0006406, 0.2104, 0.5013, 0.001538, 0.5019, 0.211, 0.9585, 0.2104, 0.7496, 0.3259, 0.9581, 0.3259, 0.9581, 0.2104, 0.7496, 0.3253, 0.7493, 0.76, 0.0, 0.7676, 0.4467, 0.7586, 0.4466, 0.7676, 0.4467, 0.76, 0.0, 0.8838, 0.0003939, 0.2104, 0.7108, 0.2008, 0.502, 0.2098, 0.5019, 0.9859, 0.4814, 0.9874, 0.9618, 0.9853, 0.4814, 0.9853, 0.4814, 0.9874, 0.9618, 0.9868, 0.9618, 0.9817, 0.4814, 0.9802, 0.00101, 0.9828, 0.4814, 0.9828, 0.4814, 0.9802, 0.00101, 0.9813, 0.001007, 0.994, 0.281, 0.9946, 0.48, 0.9925, 0.281, 0.9925, 0.281, 0.9946, 0.48, 0.9931, 0.48, 0.5038, 0.8455, 0.5039, 0.8241, 0.4971, 0.8455, 0.4971, 0.8455, 0.5039, 0.8241, 0.4971, 0.824, 0.07485, 0.8012, 0.07492, 0.8227, 0.08805, 0.8012, 0.08805, 0.8012, 0.07492, 0.8227, 0.08811, 0.8226, 0.004476, 0.8012, 0.005015, 0.977, 0.0, 0.8012, 0.0, 0.8012, 0.005015, 0.977, 0.0005394, 0.977, 0.6187, 0.8569, 0.6188, 0.8355, 0.6227, 0.857, 0.6227, 0.857, 0.6188, 0.8355, 0.6228, 0.8355, 0.06986, 0.8273, 0.06993, 0.8487, 0.06714, 0.8273, 0.06714, 0.8273, 0.06993, 0.8487, 0.0672, 0.8488, 0.4738, 0.8455, 0.4739, 0.824, 0.478, 0.8455, 0.478, 0.8455, 0.4739, 0.824, 0.478, 0.8241, 0.6283, 0.8393, 0.6284, 0.8608, 0.6275, 0.8393, 0.6275, 0.8393, 0.6284, 0.8608, 0.6275, 0.8608, 0.9286, 0.8991, 0.9326, 0.9019, 0.9286, 0.9018, 0.9177, 0.8982, 0.9177, 0.885, 0.9245, 0.8982, 0.9245, 0.8982, 0.9177, 0.885, 0.9326, 0.8851, 0.9245, 0.8982, 0.9286, 0.8991, 0.9245, 0.8991, 0.9286, 0.8991, 0.9245, 0.8982, 0.9326, 0.8851, 0.9286, 0.8991, 0.9326, 0.8851, 0.9326, 0.9019, 0.2, 0.5062, 0.2, 0.5019, 0.2008, 0.5021, 0.4389, 0.8445, 0.4389, 0.8397, 0.4411, 0.8413, 0.4922, 0.8381, 0.4971, 0.8383, 0.4882, 0.824, 0.4922, 0.8381, 0.4882, 0.824, 0.4882, 0.8395, 0.5589, 0.8309, 0.5457, 0.839, 0.5457, 0.824, 0.5589, 0.8309, 0.5457, 0.824, 0.5589, 0.8241, 0.1197, 0.8174, 0.1337, 0.8012, 0.1309, 0.8271, 0.1028, 0.8273, 0.1028, 0.8012, 0.09056, 0.8097, 0.04575, 0.8012, 0.04582, 0.8227, 0.06254, 0.8012, 0.06254, 0.8012, 0.04582, 0.8227, 0.0626, 0.8226, 0.9838, 0.4814, 0.9853, 0.9618, 0.9828, 0.4814, 0.9828, 0.4814, 0.9853, 0.9618, 0.9843, 0.9618, 0.9476, 0.4804, 0.9461, 1.238e-05, 0.9508, 0.4804, 0.9508, 0.4804, 0.9461, 1.238e-05, 0.9493, 8.165e-06, 0.938, 0.4804, 0.9365, 4.088e-05, 0.9476, 0.4804, 0.9476, 0.4804, 0.9365, 4.088e-05, 0.9461, 1.238e-05, 0.9874, 0.4814, 0.9889, 0.0009932, 0.9881, 0.4814, 0.4898, 0.8464, 0.4894, 0.8428, 0.4901, 0.8432, 0.4898, 0.8405, 0.4914, 0.8395, 0.4908, 0.8404, 0.4908, 0.8404, 0.4914, 0.8395, 0.4916, 0.8414, 0.4902, 0.8561, 0.4898, 0.8464, 0.4908, 0.856, 0.4898, 0.8464, 0.4902, 0.8561, 0.4891, 0.846, 0.4898, 0.8464, 0.4891, 0.846, 0.4894, 0.8428, 0.4901, 0.8432, 0.4894, 0.8428, 0.4898, 0.8405, 0.4898, 0.8405, 0.4894, 0.8428, 0.4891, 0.8398, 0.4898, 0.8405, 0.4891, 0.8398, 0.4914, 0.8395, 0.9813, 0.4814, 0.9828, 0.9618, 0.9802, 0.4814, 0.9802, 0.4814, 0.9828, 0.9618, 0.9817, 0.9618, 0.9895, 0.4814, 0.9881, 0.9618, 0.9889, 0.4814, 0.9889, 0.4814, 0.9881, 0.9618, 0.9874, 0.9618, 0.07665, 0.8489, 0.07704, 0.8526, 0.07633, 0.8521, 0.07663, 0.8548, 0.07505, 0.8558, 0.07562, 0.855, 0.07562, 0.855, 0.07505, 0.8558, 0.07485, 0.8539, 0.07562, 0.855, 0.07485, 0.8539, 0.0755, 0.8539, 0.07627, 0.8392, 0.07665, 0.8489, 0.07561, 0.8393, 0.07665, 0.8489, 0.07627, 0.8392, 0.07736, 0.8494, 0.07665, 0.8489, 0.07736, 0.8494, 0.07704, 0.8526, 0.07633, 0.8521, 0.07704, 0.8526, 0.07663, 0.8548, 0.07663, 0.8548, 0.07704, 0.8526, 0.07736, 0.8555, 0.07663, 0.8548, 0.07736, 0.8555, 0.07505, 0.8558, 0.8838, 0.4804, 0.8853, 0.0, 0.894, 0.4804, 0.894, 0.4804, 0.8853, 0.0, 0.8955, 3.245e-05, 0.5628, 0.8462, 0.5628, 0.8449, 0.568, 0.8463, 0.5627, 0.8497, 0.568, 0.8511, 0.5627, 0.851, 0.4311, 0.8397, 0.4364, 0.8397, 0.4363, 0.8414, 0.4311, 0.8397, 0.4363, 0.8414, 0.4311, 0.8414, 0.568, 0.8463, 0.5628, 0.8449, 0.568, 0.8449, 0.4572, 0.8538, 0.452, 0.8538, 0.452, 0.8521, 0.4572, 0.8538, 0.452, 0.8521, 0.4572, 0.8521, 0.5628, 0.8462, 0.568, 0.8463, 0.5628, 0.848, 0.5628, 0.848, 0.568, 0.8463, 0.568, 0.848, 0.5628, 0.848, 0.568, 0.848, 0.5627, 0.8497, 0.5627, 0.8497, 0.568, 0.848, 0.568, 0.8497, 0.5627, 0.8497, 0.568, 0.8497, 0.568, 0.8511, 0.452, 0.8397, 0.4572, 0.8397, 0.452, 0.8521, 0.452, 0.8521, 0.4572, 0.8397, 0.4572, 0.8521, 0.484, 0.8544, 0.4787, 0.8544, 0.484, 0.844, 0.484, 0.844, 0.4787, 0.8544, 0.4788, 0.844, 0.4311, 0.8414, 0.4363, 0.8414, 0.4311, 0.8538, 0.4311, 0.8538, 0.4363, 0.8414, 0.4363, 0.8538, 0.438, 0.8393, 0.44, 0.8364, 0.4393, 0.8381, 0.438, 0.8393, 0.4363, 0.8397, 0.44, 0.8364, 0.44, 0.8364, 0.4363, 0.8397, 0.4326, 0.8364, 0.44, 0.8364, 0.4326, 0.8364, 0.4415, 0.8241, 0.4415, 0.8241, 0.4326, 0.8364, 0.4311, 0.824, 0.4332, 0.8381, 0.4326, 0.8364, 0.4345, 0.8393, 0.4345, 0.8393, 0.4326, 0.8364, 0.4363, 0.8397, 0.9703, 1.587e-05, 0.9698, 0.185, 0.9693, 1.25e-05, 0.9693, 1.25e-05, 0.9687, 0.185, 0.9678, 7.922e-06, 0.9678, 7.922e-06, 0.9687, 0.185, 0.9672, 0.185, 0.9678, 7.922e-06, 0.9672, 0.185, 0.9663, 3.324e-06, 0.9663, 3.324e-06, 0.9672, 0.185, 0.9657, 0.185, 0.9663, 3.324e-06, 0.9657, 0.185, 0.9652, 0.0, 0.9652, 0.0, 0.9657, 0.185, 0.9646, 0.185, 0.1761, 0.9862, 0.1755, 0.8012, 0.1776, 0.9862, 0.1776, 0.9862, 0.1755, 0.8012, 0.177, 0.8012, 0.1776, 0.9862, 0.177, 0.8012, 0.1791, 0.9862, 0.1791, 0.9862, 0.177, 0.8012, 0.1785, 0.8012, 0.6317, 0.9734, 0.6296, 0.7884, 0.6311, 0.7884, 0.6317, 0.9734, 0.6311, 0.7884, 0.6332, 0.9734, 0.6332, 0.9734, 0.6311, 0.7884, 0.6326, 0.7884, 0.02029, 0.9862, 0.01972, 0.8012, 0.0214, 0.9862, 0.0214, 0.9862, 0.01972, 0.8012, 0.02083, 0.8012, 0.0214, 0.9862, 0.02083, 0.8012, 0.0229, 0.9862, 0.0229, 0.9862, 0.02083, 0.8012, 0.02233, 0.8012, 0.02233, 0.8012, 0.02439, 0.9862, 0.0229, 0.9862, 0.02439, 0.9862, 0.02233, 0.8012, 0.02382, 0.8012, 0.6142, 0.8462, 0.609, 0.8449, 0.6142, 0.8449, 0.4468, 0.8538, 0.4416, 0.8538, 0.4416, 0.8521, 0.4468, 0.8538, 0.4416, 0.8521, 0.4468, 0.8521, 0.609, 0.8497, 0.6142, 0.851, 0.609, 0.8511, 0.5143, 0.8397, 0.5196, 0.8397, 0.5196, 0.8414, 0.5143, 0.8397, 0.5196, 0.8414, 0.5143, 0.8414, 0.6142, 0.8497, 0.609, 0.8497, 0.6142, 0.848, 0.6142, 0.848, 0.609, 0.8497, 0.609, 0.848, 0.6142, 0.848, 0.609, 0.848, 0.6142, 0.8462, 0.6142, 0.8462, 0.609, 0.848, 0.609, 0.8463, 0.6142, 0.8462, 0.609, 0.8463, 0.609, 0.8449, 0.5196, 0.8538, 0.5144, 0.8538, 0.5196, 0.8414, 0.5196, 0.8414, 0.5144, 0.8538, 0.5143, 0.8414, 0.5914, 0.8554, 0.5861, 0.8553, 0.5914, 0.8449, 0.5914, 0.8449, 0.5861, 0.8553, 0.5862, 0.8449, 0.4468, 0.8521, 0.4416, 0.8521, 0.4468, 0.8397, 0.4468, 0.8397, 0.4416, 0.8521, 0.4415, 0.8397, 0.6026, 0.8494, 0.6006, 0.8494, 0.6026, 0.8449, 0.6026, 0.8449, 0.6006, 0.8494, 0.6006, 0.8449, 0.05619, 0.8594, 0.05625, 0.8395, 0.06066, 0.8594, 0.06066, 0.8594, 0.05625, 0.8395, 0.06072, 0.8395, 0.4672, 0.85, 0.4651, 0.85, 0.4672, 0.8455, 0.4672, 0.8455, 0.4651, 0.85, 0.4651, 0.8455, 0.5816, 0.825, 0.5815, 0.8449, 0.5771, 0.825, 0.5771, 0.825, 0.5815, 0.8449, 0.5771, 0.8449, 0.5843, 0.8494, 0.5823, 0.8494, 0.5844, 0.8449, 0.5844, 0.8449, 0.5823, 0.8494, 0.5823, 0.8449, 0.6142, 0.8554, 0.6143, 0.8355, 0.6187, 0.8554, 0.6187, 0.8554, 0.6143, 0.8355, 0.6187, 0.8355, 0.486, 0.8455, 0.484, 0.85, 0.484, 0.8455, 0.596, 0.825, 0.596, 0.8449, 0.5916, 0.825, 0.5916, 0.825, 0.596, 0.8449, 0.5915, 0.8449, 0.1474, 0.8512, 0.1453, 0.8512, 0.1473, 0.8467, 0.1473, 0.8467, 0.1453, 0.8512, 0.1453, 0.8467, 0.6141, 0.825, 0.6142, 0.8449, 0.6097, 0.825, 0.6097, 0.825, 0.6142, 0.8449, 0.6097, 0.8449, 0.3569, 0.9305, 0.3564, 0.7493, 0.3488, 0.9306, 0.3488, 0.9306, 0.3564, 0.7493, 0.3482, 0.7493, 0.1845, 0.8012, 0.1802, 0.8012, 0.185, 0.9824, 0.185, 0.9824, 0.1802, 0.8012, 0.1807, 0.9825, 0.9574, 0.6923, 0.9559, 0.2119, 0.9592, 0.6922, 0.9592, 0.6922, 0.9559, 0.2119, 0.9578, 0.2119, 0.4154, 0.4473, 0.4168, 0.9277, 0.413, 0.4473, 0.413, 0.4473, 0.4168, 0.9277, 0.4145, 0.9277, 0.9031, 0.4804, 0.9016, 4.703e-05, 0.9061, 0.4804, 0.9061, 0.4804, 0.9016, 4.703e-05, 0.9046, 3.76e-05, 0.9061, 0.4804, 0.9046, 3.76e-05, 0.9093, 0.4804, 0.9093, 0.4804, 0.9046, 3.76e-05, 0.9078, 3.224e-05, 0.9093, 0.4804, 0.9078, 3.224e-05, 0.9194, 0.4804, 0.9194, 0.4804, 0.9078, 3.224e-05, 0.918, 0.0, 0.07485, 0.8245, 0.07562, 0.8235, 0.0755, 0.8246, 0.07561, 0.8392, 0.07665, 0.8296, 0.07627, 0.8392, 0.07627, 0.8392, 0.07665, 0.8296, 0.07736, 0.8291, 0.07485, 0.8245, 0.07505, 0.8227, 0.07562, 0.8235, 0.07562, 0.8235, 0.07505, 0.8227, 0.07736, 0.8229, 0.07562, 0.8235, 0.07736, 0.8229, 0.07663, 0.8236, 0.07663, 0.8236, 0.07736, 0.8229, 0.07704, 0.8259, 0.07736, 0.8291, 0.07665, 0.8296, 0.07704, 0.8259, 0.07704, 0.8259, 0.07665, 0.8296, 0.07633, 0.8263, 0.07704, 0.8259, 0.07633, 0.8263, 0.07663, 0.8236, 0.2014, 0.8921, 0.2084, 0.8921, 0.2008, 0.7108, 0.2008, 0.7108, 0.2084, 0.8921, 0.2078, 0.7108, 0.3488, 0.9306, 0.3482, 0.7493, 0.342, 0.9306, 0.342, 0.9306, 0.3482, 0.7493, 0.3415, 0.7493, 0.4442, 0.8345, 0.4431, 0.8364, 0.4415, 0.8241, 0.452, 0.824, 0.4468, 0.833, 0.4415, 0.8241, 0.4415, 0.8241, 0.4468, 0.833, 0.4453, 0.8334, 0.4453, 0.8334, 0.4442, 0.8345, 0.4415, 0.8241, 0.4468, 0.8397, 0.4451, 0.8393, 0.4453, 0.8386, 0.4453, 0.8386, 0.4451, 0.8393, 0.4442, 0.8375, 0.4494, 0.8375, 0.4498, 0.836, 0.4505, 0.8364, 0.4505, 0.8364, 0.4498, 0.836, 0.4494, 0.8345, 0.4505, 0.8364, 0.4494, 0.8345, 0.452, 0.824, 0.452, 0.824, 0.4494, 0.8345, 0.4483, 0.8334, 0.452, 0.824, 0.4483, 0.8334, 0.4468, 0.833, 0.4442, 0.8345, 0.4438, 0.836, 0.4431, 0.8364, 0.4431, 0.8364, 0.4438, 0.836, 0.4442, 0.8375, 0.4431, 0.8364, 0.4442, 0.8375, 0.4437, 0.8381, 0.4437, 0.8381, 0.4442, 0.8375, 0.4451, 0.8393, 0.4453, 0.8386, 0.4468, 0.839, 0.4468, 0.8397, 0.4468, 0.8397, 0.4468, 0.839, 0.4483, 0.8386, 0.4468, 0.8397, 0.4483, 0.8386, 0.4485, 0.8393, 0.4485, 0.8393, 0.4483, 0.8386, 0.4494, 0.8375, 0.4485, 0.8393, 0.4494, 0.8375, 0.4499, 0.8381, 0.4499, 0.8381, 0.4494, 0.8375, 0.4505, 0.8364, 0.5143, 0.8241, 0.5091, 0.833, 0.5039, 0.824, 0.5117, 0.8345, 0.5128, 0.8364, 0.5121, 0.836, 0.5106, 0.8386, 0.5108, 0.8393, 0.5091, 0.8397, 0.5106, 0.8386, 0.5091, 0.8397, 0.5091, 0.839, 0.5091, 0.833, 0.5076, 0.8334, 0.5039, 0.824, 0.5039, 0.824, 0.5076, 0.8334, 0.5065, 0.8345, 0.5039, 0.824, 0.5065, 0.8345, 0.5054, 0.8364, 0.5054, 0.8364, 0.5065, 0.8345, 0.5061, 0.836, 0.5054, 0.8364, 0.5061, 0.836, 0.5065, 0.8375, 0.5117, 0.8345, 0.5143, 0.8241, 0.5128, 0.8364, 0.5143, 0.8241, 0.5117, 0.8345, 0.5106, 0.8334, 0.5143, 0.8241, 0.5106, 0.8334, 0.5091, 0.833, 0.5121, 0.836, 0.5128, 0.8364, 0.5117, 0.8375, 0.5117, 0.8375, 0.5128, 0.8364, 0.5121, 0.8381, 0.5117, 0.8375, 0.5121, 0.8381, 0.5108, 0.8393, 0.5091, 0.839, 0.5091, 0.8397, 0.5076, 0.8386, 0.5076, 0.8386, 0.5091, 0.8397, 0.5073, 0.8393, 0.5076, 0.8386, 0.5073, 0.8393, 0.5065, 0.8375, 0.5065, 0.8375, 0.5073, 0.8393, 0.506, 0.8381, 0.5065, 0.8375, 0.506, 0.8381, 0.5054, 0.8364, 0.4589, 0.8393, 0.4609, 0.8364, 0.4602, 0.8381, 0.4535, 0.8364, 0.4609, 0.8364, 0.4571, 0.8397, 0.4609, 0.8364, 0.4589, 0.8393, 0.4571, 0.8397, 0.4554, 0.8393, 0.4535, 0.8364, 0.4571, 0.8397, 0.53, 0.8414, 0.5352, 0.8414, 0.53, 0.8538, 0.53, 0.8538, 0.5352, 0.8414, 0.5352, 0.8538, 0.1144, 0.8436, 0.1196, 0.8436, 0.1144, 0.854, 0.1144, 0.854, 0.1196, 0.8436, 0.1197, 0.854, 0.9906, 0.001003, 0.9913, 0.2039, 0.9895, 0.0009984, 0.9895, 0.0009984, 0.9913, 0.2039, 0.9902, 0.2039, 0.9584, 0.7038, 0.9578, 0.9067, 0.9569, 0.7038, 0.9569, 0.7038, 0.9578, 0.9067, 0.9563, 0.9067, 0.9569, 0.7038, 0.9563, 0.9067, 0.9554, 0.7038, 0.9554, 0.7038, 0.9563, 0.9067, 0.9548, 0.9067, 0.9801, 4.576e-06, 0.9795, 0.2029, 0.979, 9.47e-06, 0.979, 9.47e-06, 0.9795, 0.2029, 0.9784, 0.2029, 0.979, 9.47e-06, 0.9784, 0.2029, 0.9775, 7.831e-06, 0.9775, 7.831e-06, 0.9784, 0.2029, 0.9769, 0.2029, 0.9775, 7.831e-06, 0.9769, 0.2029, 0.976, 0.0, 0.7691, 0.7139, 0.77, 0.9168, 0.7685, 0.9168, 0.7691, 0.7139, 0.7685, 0.9168, 0.7676, 0.7139, 0.7676, 0.7139, 0.7685, 0.9168, 0.767, 0.9168, 0.9936, 0.0009932, 0.9942, 0.2039, 0.9921, 0.001001, 0.9921, 0.001001, 0.9942, 0.2039, 0.9928, 0.2039, 0.9928, 0.2039, 0.9906, 0.001003, 0.9921, 0.001001, 0.9906, 0.001003, 0.9928, 0.2039, 0.9913, 0.2039, 0.5771, 0.8463, 0.5771, 0.8449, 0.5823, 0.8462, 0.5247, 0.8397, 0.5299, 0.8397, 0.5299, 0.8414, 0.5247, 0.8397, 0.5299, 0.8414, 0.5247, 0.8414, 0.5823, 0.8462, 0.5771, 0.8449, 0.5823, 0.8449, 0.4207, 0.8397, 0.4259, 0.8397, 0.4259, 0.8414, 0.4207, 0.8397, 0.4259, 0.8414, 0.4207, 0.8414, 0.5771, 0.8463, 0.5823, 0.8462, 0.5771, 0.848, 0.5771, 0.848, 0.5823, 0.8462, 0.5823, 0.848, 0.5771, 0.848, 0.5823, 0.848, 0.5771, 0.8497, 0.5771, 0.8497, 0.5823, 0.848, 0.5823, 0.8497, 0.5771, 0.8497, 0.5823, 0.8497, 0.5823, 0.851, 0.4259, 0.8538, 0.4206, 0.8538, 0.4259, 0.8414, 0.4259, 0.8414, 0.4206, 0.8538, 0.4207, 0.8414, 0.4276, 0.8393, 0.4296, 0.8364, 0.429, 0.8381, 0.4276, 0.8393, 0.4259, 0.8397, 0.4296, 0.8364, 0.4296, 0.8364, 0.4259, 0.8397, 0.4222, 0.8364, 0.4296, 0.8364, 0.4222, 0.8364, 0.4311, 0.824, 0.4228, 0.8381, 0.4222, 0.8364, 0.4242, 0.8393, 0.4242, 0.8393, 0.4222, 0.8364, 0.4259, 0.8397, 0.5247, 0.8414, 0.5299, 0.8414, 0.5247, 0.8538, 0.5247, 0.8538, 0.5299, 0.8414, 0.53, 0.8538, 0.1615, 0.9388, 0.1611, 0.8012, 0.1657, 0.9388, 0.1657, 0.9388, 0.1611, 0.8012, 0.1653, 0.8012, 0.2087, 0.8484, 0.2092, 0.7108, 0.21, 0.8485, 0.21, 0.8485, 0.2092, 0.7108, 0.2104, 0.7108, 0.1342, 0.9388, 0.1337, 0.8012, 0.1365, 0.9388, 0.1365, 0.9388, 0.1337, 0.8012, 0.136, 0.8012, 0.9425, 0.5391, 0.943, 0.6767, 0.9417, 0.5391, 0.9417, 0.5391, 0.943, 0.6767, 0.9421, 0.6767, 0.9398, 0.9144, 0.9437, 0.9156, 0.9398, 0.9156, 0.9356, 0.9135, 0.9398, 0.9144, 0.9356, 0.9144, 0.9391, 0.705, 0.9349, 0.7059, 0.9349, 0.705, 0.9431, 0.7038, 0.9391, 0.705, 0.9391, 0.7038, 0.9431, 0.7038, 0.9437, 0.9156, 0.9391, 0.705, 0.9437, 0.9156, 0.9398, 0.9144, 0.9391, 0.705, 0.9391, 0.705, 0.9398, 0.9144, 0.9349, 0.7059, 0.9349, 0.7059, 0.9398, 0.9144, 0.9356, 0.9135, 0.9349, 0.7059, 0.9356, 0.9135, 0.9326, 0.7059, 0.9326, 0.7059, 0.9356, 0.9135, 0.9333, 0.9136, 0.9477, 0.4931, 0.9437, 0.4919, 0.9477, 0.4919, 0.9519, 0.494, 0.9477, 0.4931, 0.9519, 0.4931, 0.9483, 0.7025, 0.9525, 0.7016, 0.9525, 0.7025, 0.9444, 0.7038, 0.9483, 0.7025, 0.9483, 0.7037, 0.9444, 0.7038, 0.9437, 0.4919, 0.9483, 0.7025, 0.9437, 0.4919, 0.9477, 0.4931, 0.9483, 0.7025, 0.9483, 0.7025, 0.9477, 0.4931, 0.9525, 0.7016, 0.9525, 0.7016, 0.9477, 0.4931, 0.9519, 0.494, 0.9525, 0.7016, 0.9519, 0.494, 0.9548, 0.7016, 0.9548, 0.7016, 0.9519, 0.494, 0.9542, 0.494, 0.1518, 0.8268, 0.1519, 0.8467, 0.1474, 0.8268, 0.1474, 0.8268, 0.1519, 0.8467, 0.1474, 0.8467, 0.4645, 0.85, 0.4624, 0.85, 0.4645, 0.8455, 0.4645, 0.8455, 0.4624, 0.85, 0.4624, 0.8455, 0.09503, 0.8472, 0.09062, 0.8273, 0.09509, 0.8273, 0.6072, 0.8494, 0.6051, 0.8494, 0.6072, 0.8449, 0.6072, 0.8449, 0.6051, 0.8494, 0.6051, 0.8449, 0.4928, 0.8395, 0.497, 0.8403, 0.4916, 0.8462, 0.4916, 0.8462, 0.497, 0.8403, 0.4958, 0.847, 0.4916, 0.8462, 0.4958, 0.847, 0.4928, 0.8547, 0.4928, 0.8547, 0.4958, 0.847, 0.4971, 0.8555, 0.3894, 0.9306, 0.3888, 0.7493, 0.3975, 0.9305, 0.3975, 0.9305, 0.3888, 0.7493, 0.3969, 0.7493, 0.3347, 0.9306, 0.3341, 0.7493, 0.3415, 0.9305, 0.3415, 0.9305, 0.3341, 0.7493, 0.3409, 0.7493, 0.01003, 0.8012, 0.01432, 0.8012, 0.01059, 0.9825, 0.01059, 0.9825, 0.01432, 0.8012, 0.01487, 0.9824, 0.01972, 0.9824, 0.01543, 0.9825, 0.01916, 0.8012, 0.01916, 0.8012, 0.01543, 0.9825, 0.01487, 0.8012, 0.3265, 0.9306, 0.3259, 0.7493, 0.3347, 0.9306, 0.3347, 0.9306, 0.3259, 0.7493, 0.3341, 0.7493, 0.1519, 0.8219, 0.1472, 0.817, 0.1468, 0.8268, 0.1468, 0.8268, 0.1472, 0.817, 0.1395, 0.8131, 0.1468, 0.8268, 0.1395, 0.8131, 0.1365, 0.8161, 0.9177, 0.885, 0.9183, 0.7038, 0.9326, 0.8851, 0.6148, 0.814, 0.6292, 0.6327, 0.6142, 0.6328, 0.3826, 0.9306, 0.382, 0.7493, 0.3894, 0.9306, 0.3894, 0.9306, 0.382, 0.7493, 0.3888, 0.7493, 0.1309, 0.8271, 0.1337, 0.8239, 0.1197, 0.8174, 0.1197, 0.8174, 0.1337, 0.8239, 0.1294, 0.8165, 0.1197, 0.8174, 0.1294, 0.8165, 0.1243, 0.8121])
me_36_in_refrigerator_with_freezer_on_bottom.materials.append(mat_stainless_steel)
me_36_in_refrigerator_with_freezer_on_bottom.materials.append(mat_stainless_steel)
me_36_in_refrigerator_with_freezer_on_bottom.use_remesh_preserve_volume = False
me_36_in_refrigerator_with_freezer_on_bottom.use_remesh_preserve_attributes = False
me_36_in_refrigerator_with_freezer_on_bottom.use_mirror_vertex_groups = False
me_36_in_refrigerator_with_freezer_on_bottom.update()

# ---- objects
ob_bpassembly_new_part = bpy.data.objects.new('BPASSEMBLY.New Part', me_base_point)
ob_vpdimz_new_part = bpy.data.objects.new('VPDIMZ.New Part', None)
ob_vpdimy_new_part = bpy.data.objects.new('VPDIMY.New Part', None)
ob_vpdimx_new_part = bpy.data.objects.new('VPDIMX.New Part', None)
ob_cage_new_part_cage = bpy.data.objects.new('CAGE.New Part.CAGE', me_cage)
ob_mesh_new_part_36_in_refrigerator_with_freezer_on_bottom = bpy.data.objects.new('MESH.New Part.36 in Refrigerator with Freezer on Bottom', me_36_in_refrigerator_with_freezer_on_bottom)

# ---- transforms, parenting, visibility, modifiers, constraints
ob_bpassembly_new_part.location = (0.0, 0.0, 0.0)
ob_bpassembly_new_part.lineart.crease_threshold = 0.0
ob_vpdimz_new_part.parent = ob_bpassembly_new_part
ob_vpdimz_new_part.location = (0.0, 0.0, 2.134)
ob_vpdimz_new_part.lock_location = (True, True, False)
ob_vpdimz_new_part.empty_display_size = 0.0508
ob_vpdimz_new_part.empty_image_offset = (0.0, 0.0)
ob_vpdimz_new_part.lineart.crease_threshold = 0.0
ob_vpdimy_new_part.parent = ob_bpassembly_new_part
ob_vpdimy_new_part.location = (0.0, -0.6858, 0.0)
ob_vpdimy_new_part.lock_location = (True, False, True)
ob_vpdimy_new_part.empty_display_size = 0.0508
ob_vpdimy_new_part.empty_image_offset = (0.0, 0.0)
ob_vpdimy_new_part.lineart.crease_threshold = 0.0
ob_vpdimx_new_part.parent = ob_bpassembly_new_part
ob_vpdimx_new_part.location = (0.9144, 0.0, 0.0)
ob_vpdimx_new_part.lock_location = (False, True, True)
ob_vpdimx_new_part.empty_display_size = 0.0508
ob_vpdimx_new_part.empty_image_offset = (0.0, 0.0)
ob_vpdimx_new_part.lineart.crease_threshold = 0.0
ob_cage_new_part_cage.parent = ob_bpassembly_new_part
ob_cage_new_part_cage.location = (0.0, 0.0, 0.0)
ob_cage_new_part_cage.lock_location = (True, True, True)
ob_cage_new_part_cage.lock_rotation = (True, True, True)
ob_cage_new_part_cage.visible_camera = False
ob_cage_new_part_cage.visible_diffuse = False
ob_cage_new_part_cage.visible_glossy = False
ob_cage_new_part_cage.visible_transmission = False
ob_cage_new_part_cage.visible_shadow = False
ob_cage_new_part_cage.display_type = 'WIRE'
ob_cage_new_part_cage.lineart.crease_threshold = 0.0
_vg = ob_cage_new_part_cage.vertex_groups.new(name='X Dimension')
_vg = ob_cage_new_part_cage.vertex_groups.new(name='Y Dimension')
_vg = ob_cage_new_part_cage.vertex_groups.new(name='Z Dimension')
_m = ob_cage_new_part_cage.modifiers.new('Hook-VPDIMX.New Group', 'HOOK')
_m.falloff_type = 'INVERSE_SQUARE'
_m.center = (0.6096, 0.2286, 0.009525)
_m.matrix_inverse = ((1.0, 0.0, 0.0, -0.6096), (0.0, 1.0, 0.0, 0.0), (0.0, 0.0, 1.0, 0.0), (0.0, 0.0, 0.0, 1.0))
_m.object = ob_vpdimx_new_part
_m = ob_cage_new_part_cage.modifiers.new('Hook-VPDIMY.New Group', 'HOOK')
_m.falloff_type = 'INVERSE_SQUARE'
_m.center = (0.3048, 0.4572, 0.009525)
_m.matrix_inverse = ((1.0, 0.0, 0.0, 0.0), (0.0, 1.0, 0.0, -0.4572), (0.0, 0.0, 1.0, 0.0), (0.0, 0.0, 0.0, 1.0))
_m.object = ob_vpdimy_new_part
_m = ob_cage_new_part_cage.modifiers.new('Hook-VPDIMZ.New Group', 'HOOK')
_m.falloff_type = 'INVERSE_SQUARE'
_m.center = (0.3048, 0.2286, 0.01905)
_m.matrix_inverse = ((1.0, 0.0, 0.0, 0.0), (0.0, 1.0, 0.0, 0.0), (0.0, 0.0, 1.0, -0.01905), (0.0, 0.0, 0.0, 1.0))
_m.object = ob_vpdimz_new_part
ob_mesh_new_part_36_in_refrigerator_with_freezer_on_bottom.parent = ob_bpassembly_new_part
ob_mesh_new_part_36_in_refrigerator_with_freezer_on_bottom.location = (0.0, 0.0, 0.0)
ob_mesh_new_part_36_in_refrigerator_with_freezer_on_bottom.lock_location = (True, True, True)
ob_mesh_new_part_36_in_refrigerator_with_freezer_on_bottom.lock_rotation = (True, True, True)
ob_mesh_new_part_36_in_refrigerator_with_freezer_on_bottom.lock_scale = (True, True, True)
ob_mesh_new_part_36_in_refrigerator_with_freezer_on_bottom.lineart.crease_threshold = 0.0

# ---- collection membership
col_collection_1.objects.link(ob_bpassembly_new_part)
col_collection_1.objects.link(ob_vpdimz_new_part)
col_collection_1.objects.link(ob_vpdimy_new_part)
col_collection_1.objects.link(ob_vpdimx_new_part)
col_collection_1.objects.link(ob_cage_new_part_cage)
col_collection_1.objects.link(ob_mesh_new_part_36_in_refrigerator_with_freezer_on_bottom)

# ---- scene / render settings (as saved in the file)
scene.frame_start = 1; scene.frame_end = 250; scene.frame_set(1)
scene.render.engine = 'CYCLES'
scene.render.resolution_percentage = 50
scene.render.dither_intensity = 0.0
scene.cycles.use_denoising = False
scene.cycles.samples = 10
scene.cycles.sampling_pattern = 'TABULATED_SOBOL'
scene.cycles.light_sampling_threshold = 0.0
scene.cycles.use_adaptive_sampling = False
scene.cycles.use_light_tree = False
scene.cycles.caustics_reflective = False
scene.cycles.caustics_refractive = False
scene.cycles.blur_glossy = 0.0
scene.cycles.pixel_filter_type = 'GAUSSIAN'
scene.cycles.sample_clamp_indirect = 0.0
scene.view_settings.view_transform = 'Standard'
bpy.context.view_layer.update()

# ---- added for rendering (the .blend has no active camera and no usable light): camera, sun
cam_auto = bpy.data.cameras.new('AutoCamera')
cam_auto.lens = 50.0
cam_auto.sensor_width = 36.0
cam_auto.clip_end = 1000.0
ob_auto_camera = bpy.data.objects.new('AutoCamera', cam_auto)
scene.collection.objects.link(ob_auto_camera)
ob_auto_camera.location = (2.69771, -3.03123, 2.85941)
ob_auto_camera.rotation_euler = (1.09748, -7.21219e-08, 0.694738)
scene.camera = ob_auto_camera
light_auto_sun = bpy.data.lights.new('AutoSun', 'SUN')
light_auto_sun.energy = 3.0
light_auto_sun.angle = 0.0523599
ob_auto_sun = bpy.data.objects.new('AutoSun', light_auto_sun)
scene.collection.objects.link(ob_auto_sun)
ob_auto_sun.rotation_euler = (0.872665, 0.174533, 0.523599)
bpy.context.view_layer.update()
